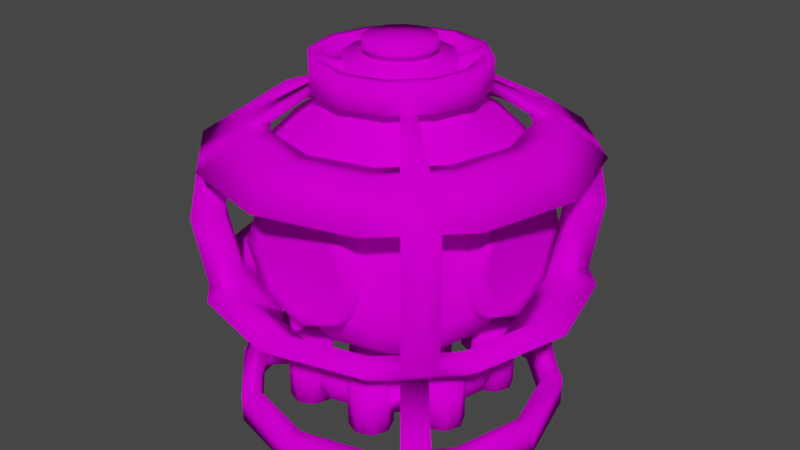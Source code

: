 # Source: Diving_Bell.blend  (saved by Blender 3.2.14; exported with 4.5.12 LTS)
import bpy
from mathutils import Matrix  # noqa: F401  (used for matrix-valued properties, if any)

bpy.ops.wm.read_factory_settings(use_empty=True)
scene = bpy.context.scene
scene.name = 'Scene'

# ---- collections
col_collection = bpy.data.collections.new('Collection'); scene.collection.children.link(col_collection)

# ---- images (referenced by path relative to the original .blend; pixels are not part of the script)
import os
ASSET_DIR = os.environ.get("B2B_ASSET_DIR", "")  # directory of the original .blend (textures are referenced by path, not embedded)
HERE = os.path.dirname(os.path.abspath(__file__))  # packed textures are extracted next to this script under _unpacked/

def load_image(name, relpath, width, height, colorspace="sRGB"):
    """Load a texture the original file referenced (path relative to the .blend, or extracted next to this script)."""
    p = next((c for c in (os.path.join(HERE, relpath), os.path.join(ASSET_DIR, relpath)) if relpath and os.path.exists(c)), "")
    if p:
        img = bpy.data.images.load(p, check_existing=True)
        img.name = name
    else:  # same state as the original file: an image datablock whose file is absent (Cycles renders it pink)
        img = bpy.data.images.new(name, width, height)
        img.source = "FILE"
        img.filepath = "//" + (relpath or name)
    img.colorspace_settings.name = colorspace
    return img
img_diving_bell_texture_png = load_image('Diving Bell Texture.png', 'Diving Bell Texture.png', 1024, 1024, 'sRGB')

# ---- materials (node trees are filled in below, after node groups)
mat_diving_bell = bpy.data.materials.new('Diving Bell')
mat_diving_bell.use_transparent_shadow = False

# ---- material node trees
mat_diving_bell.use_nodes = True; mat_diving_bell.node_tree.nodes.clear()
_N = mat_diving_bell.node_tree.nodes; _L = mat_diving_bell.node_tree.links
n0 = _N.new('ShaderNodeBsdfPrincipled'); n0.name = 'Principled BSDF'; n0.location = (10, 300)
n0.distribution = 'GGX'
n0.subsurface_method = 'RANDOM_WALK_SKIN'
n0.inputs[2].default_value = 1.0
n0.inputs[3].default_value = 1.45
n0.inputs[13].default_value = 0.0
n0.inputs[27].default_value = (0.0, 0.0, 0.0, 1.0)
n0.inputs[28].default_value = 1.0
n1 = _N.new('ShaderNodeOutputMaterial'); n1.name = 'Material Output'; n1.location = (300, 300)
n2 = _N.new('ShaderNodeTexImage'); n2.name = 'Image Texture'; n2.location = (-432, 246)
n2.image = img_diving_bell_texture_png
_L.new(n0.outputs[0], n1.inputs[0])
_L.new(n2.outputs[0], n0.inputs[0])
n1.is_active_output = True

# ---- world
world_world = bpy.data.worlds.new('World'); scene.world = world_world
world_world.use_nodes = True; world_world.node_tree.nodes.clear()
_N = world_world.node_tree.nodes; _L = world_world.node_tree.links
n0 = _N.new('ShaderNodeOutputWorld'); n0.name = 'World Output'; n0.location = (300, 300)
n1 = _N.new('ShaderNodeBackground'); n1.name = 'Background'; n1.location = (10, 300)
n1.inputs[0].default_value = (0.05088, 0.05088, 0.05088, 1.0)
_L.new(n1.outputs[0], n0.inputs[0])
n0.is_active_output = True
world_world.color = (0.05088, 0.05088, 0.05088)
world_world.use_sun_shadow = False
world_world.sun_shadow_jitter_overblur = 0.0

# ---- meshes
me_sphere = bpy.data.meshes.new('Sphere')
me_sphere.from_pydata([(0.5777, 0.0, 3.611), (1.067, 0.0, 3.275), (1.395, 0.0, 2.952), (1.51, 0.0, 2.207), (1.395, 0.0, 1.63), (1.067, 0.0, 1.14), (0.5777, 0.0, 0.8038), (0.5003, -0.2888, 3.611), (0.9244, -0.5337, 3.275), (1.208, -0.6973, 2.952), (1.307, -0.7548, 2.207), (1.208, -0.6973, 1.63), (0.9244, -0.5337, 1.14), (0.5003, -0.2888, 0.8038), (0.2888, -0.5003, 3.611), (0.5337, -0.9244, 3.275), (0.6973, -1.208, 2.952), (0.7548, -1.307, 2.207), (0.6973, -1.208, 1.63), (0.5337, -0.9244, 1.14), (0.2888, -0.5003, 0.8038), (0.0, -0.5777, 3.611), (0.0, -1.067, 3.275), (0.0, -1.395, 2.952), (0.0, -1.51, 2.207), (0.0, -1.395, 1.63), (0.0, -1.067, 1.14), (0.0, -0.5777, 0.8038), (0.5777, 0.0, 3.913), (0.5003, -0.2888, 3.913), (0.2888, -0.5003, 3.913), (0.0, 0.0, 3.913), (0.0, -0.5777, 3.913), (0.389, 0.0, 4.083), (0.3369, -0.1945, 4.083), (0.1945, -0.3369, 4.083), (0.0, 0.0, 4.083), (0.0, -0.389, 4.083), (0.389, 0.0, 3.986), (0.3369, -0.1945, 3.986), (0.1945, -0.3369, 3.986), (0.0, 0.0, 3.986), (0.0, -0.389, 3.986), (0.04816, 0.0, 4.021), (0.0417, -0.02408, 4.021), (0.02408, -0.0417, 4.021), (0.0, -0.04816, 4.021), (0.04816, 0.0, 3.72), (0.0417, -0.02408, 3.72), (0.02408, -0.0417, 3.72), (0.0, -0.04816, 3.72), (0.7855, 0.0, 3.611), (0.6803, -0.3928, 3.611), (0.3928, -0.6803, 3.611), (0.0, -0.7855, 3.611), (0.7855, 0.0, 3.913), (0.6803, -0.3928, 3.913), (0.3928, -0.6803, 3.913), (0.0, -0.7855, 3.913), (1.323, 0.0, 3.275), (1.729, 0.0, 2.952), (1.146, -0.6615, 3.275), (1.497, -0.8643, 2.952), (0.6615, -1.146, 3.275), (0.8643, -1.497, 2.952), (0.0, -1.323, 3.275), (0.0, -1.729, 2.952), (1.715, 0.0, 1.519), (1.313, 0.0, 1.14), (1.485, -0.8575, 1.519), (1.137, -0.6563, 1.14), (0.8575, -1.485, 1.519), (0.6563, -1.137, 1.14), (0.0, -1.715, 1.519), (0.0, -1.313, 1.14), (0.5777, 0.0, 0.3707), (0.5003, -0.2888, 0.3707), (0.2888, -0.5003, 0.3707), (0.0, -0.5777, 0.3707), (0.0, 0.0, 0.3707), (0.8842, 0.0, 0.7432), (0.7657, -0.4421, 0.7432), (0.4421, -0.7657, 0.7432), (0.0, -0.8842, 0.7432), (0.8842, 0.0, 0.4313), (0.7657, -0.4421, 0.4313), (0.4421, -0.7657, 0.4313), (0.0, -0.8842, 0.4313), (1.587, 0.0, 0.2943), (1.374, -0.7934, 0.2943), (0.7934, -1.374, 0.2943), (0.0, -1.587, 0.2943), (1.587, 0.0, -0.01764), (1.374, -0.7934, -0.01764), (0.7934, -1.374, -0.01764), (0.0, -1.587, -0.01764), (1.804, 0.0, 0.2943), (1.562, -0.9021, 0.2943), (0.9021, -1.562, 0.2943), (0.0, -1.804, 0.2943), (1.562, -0.9021, -0.01764), (1.804, 0.0, -0.01764), (0.9021, -1.562, -0.01764), (0.0, -1.804, -0.01764), (1.116, 0.0, 0.7432), (0.9669, -0.5582, 0.7432), (0.5582, -0.9669, 0.7432), (0.0, -1.116, 0.7432), (0.9669, -0.5582, 0.4313), (1.116, 0.0, 0.4313), (0.5582, -0.9669, 0.4313), (0.0, -1.116, 0.4313), (2.079, 0.0, 1.519), (1.591, 0.0, 1.14), (1.8, -1.039, 1.519), (1.378, -0.7956, 1.14), (1.039, -1.8, 1.519), (0.7956, -1.378, 1.14), (0.0, -2.079, 1.519), (0.0, -1.591, 1.14), (1.587, 0.0, 3.275), (2.074, 0.0, 2.952), (1.374, -0.7935, 3.275), (1.796, -1.037, 2.952), (0.7935, -1.374, 3.275), (1.037, -1.796, 2.952), (0.0, -1.587, 3.275), (0.0, -2.074, 2.952), (0.0, 2.074, 2.952), (0.9251, 0.0, 3.611), (0.8012, -0.4625, 3.611), (0.4625, -0.8012, 3.611), (0.0, -0.9251, 3.611), (0.0, -0.9251, 3.913), (0.4625, -0.8012, 3.913), (0.8012, -0.4625, 3.913), (0.9251, 0.0, 3.913), (0.4886, -0.5844, 3.611), (0.5844, -0.4886, 3.611), (0.4886, -0.5844, 3.913), (0.5844, -0.4886, 3.913), (0.5754, -0.6883, 3.611), (0.6883, -0.5754, 3.611), (0.5754, -0.6883, 3.913), (0.6883, -0.5754, 3.913), (1.075, -1.286, 2.952), (1.286, -1.075, 2.952), (0.9843, -0.8229, 3.275), (0.8229, -0.9843, 3.275), (1.29, -1.543, 2.952), (1.543, -1.29, 2.952), (1.181, -0.9871, 3.275), (0.9871, -1.181, 3.275), (0.9766, -0.8164, 1.14), (0.8164, -0.9766, 1.14), (1.067, -1.276, 1.519), (1.276, -1.067, 1.519), (1.184, -0.9897, 1.14), (0.9897, -1.184, 1.14), (1.293, -1.547, 1.519), (1.547, -1.293, 1.519), (0.55, -0.6579, 0.7432), (0.6579, -0.55, 0.7432), (0.55, -0.6579, 0.4313), (0.6579, -0.55, 0.4313), (0.6944, -0.8307, 0.7432), (0.8307, -0.6944, 0.7432), (0.6944, -0.8307, 0.4313), (0.8307, -0.6944, 0.4313), (0.9871, -1.181, 0.2943), (1.181, -0.9871, 0.2943), (1.181, -0.9871, -0.01764), (0.9871, -1.181, -0.01764), (1.122, -1.342, 0.2943), (1.342, -1.122, 0.2943), (1.342, -1.122, -0.01764), (1.122, -1.342, -0.01764), (0.3227, -0.4151, 3.694), (0.4186, -0.3193, 3.694), (0.3227, -0.4151, 3.829), (0.4186, -0.3193, 3.829), (1.01, -1.153, 0.7432), (1.146, -1.017, 0.7432), (1.01, -1.153, 0.4313), (1.146, -1.017, 0.4313), (0.4176, -0.7329, 0.2571), (0.4176, -0.7329, 0.9174), (0.5862, -0.8027, 0.2571), (0.5862, -0.8027, 0.9174), (0.656, -0.9713, 0.2571), (0.656, -0.9713, 0.9174), (0.5862, -1.14, 0.2571), (0.5862, -1.14, 0.9174), (0.4176, -1.21, 0.2571), (0.4176, -1.21, 0.9174), (0.2489, -1.14, 0.2571), (0.2489, -1.14, 0.9174), (0.1791, -0.9713, 0.2571), (0.1791, -0.9713, 0.9174), (0.2489, -0.8027, 0.2571), (0.2489, -0.8027, 0.9174), (0.941, -0.2059, 0.2571), (0.941, -0.2059, 0.9174), (1.11, -0.2757, 0.2571), (1.11, -0.2757, 0.9174), (1.179, -0.4443, 0.2571), (1.179, -0.4443, 0.9174), (1.11, -0.613, 0.2571), (1.11, -0.613, 0.9174), (0.941, -0.6828, 0.2571), (0.941, -0.6828, 0.9174), (0.7724, -0.613, 0.2571), (0.7724, -0.613, 0.9174), (0.7025, -0.4443, 0.2571), (0.7025, -0.4443, 0.9174), (0.7724, -0.2757, 0.2571), (0.7724, -0.2757, 0.9174), (1.159, -1.381, 2.291), (1.379, -1.645, 2.291), (1.632, -1.392, 2.291), (1.369, -1.171, 2.291), (-0.5777, 0.0, 3.611), (-1.067, 0.0, 3.275), (-1.395, 0.0, 2.952), (-1.51, 0.0, 2.207), (-1.395, 0.0, 1.63), (-1.067, 0.0, 1.14), (-0.5777, 0.0, 0.8038), (-0.5003, -0.2888, 3.611), (-0.9244, -0.5337, 3.275), (-1.208, -0.6973, 2.952), (-1.307, -0.7548, 2.207), (-1.208, -0.6973, 1.63), (-0.9244, -0.5337, 1.14), (-0.5003, -0.2888, 0.8038), (-0.2888, -0.5003, 3.611), (-0.5337, -0.9244, 3.275), (-0.6973, -1.208, 2.952), (-0.7548, -1.307, 2.207), (-0.6973, -1.208, 1.63), (-0.5337, -0.9244, 1.14), (-0.2888, -0.5003, 0.8038), (-0.5777, 0.0, 3.913), (-0.5003, -0.2888, 3.913), (-0.2888, -0.5003, 3.913), (-0.389, 0.0, 4.083), (-0.3369, -0.1945, 4.083), (-0.1945, -0.3369, 4.083), (-0.389, 0.0, 3.986), (-0.3369, -0.1945, 3.986), (-0.1945, -0.3369, 3.986), (-0.04816, 0.0, 4.021), (-0.0417, -0.02408, 4.021), (-0.02408, -0.0417, 4.021), (-0.04816, 0.0, 3.72), (-0.0417, -0.02408, 3.72), (-0.02408, -0.0417, 3.72), (-0.7855, 0.0, 3.611), (-0.6803, -0.3928, 3.611), (-0.3928, -0.6803, 3.611), (-0.7855, 0.0, 3.913), (-0.6803, -0.3928, 3.913), (-0.3928, -0.6803, 3.913), (-1.323, 0.0, 3.275), (-1.729, 0.0, 2.952), (-1.146, -0.6615, 3.275), (-1.497, -0.8643, 2.952), (-0.6615, -1.146, 3.275), (-0.8643, -1.497, 2.952), (-1.715, 0.0, 1.519), (-1.313, 0.0, 1.14), (-1.485, -0.8575, 1.519), (-1.137, -0.6563, 1.14), (-0.8575, -1.485, 1.519), (-0.6563, -1.137, 1.14), (-0.5777, 0.0, 0.3707), (-0.5003, -0.2888, 0.3707), (-0.2888, -0.5003, 0.3707), (-0.8842, 0.0, 0.7432), (-0.7657, -0.4421, 0.7432), (-0.4421, -0.7657, 0.7432), (-0.8842, 0.0, 0.4313), (-0.7657, -0.4421, 0.4313), (-0.4421, -0.7657, 0.4313), (-1.587, 0.0, 0.2943), (-1.374, -0.7934, 0.2943), (-0.7934, -1.374, 0.2943), (-1.587, 0.0, -0.01764), (-1.374, -0.7934, -0.01764), (-0.7934, -1.374, -0.01764), (-1.804, 0.0, 0.2943), (-1.562, -0.9021, 0.2943), (-0.9021, -1.562, 0.2943), (-1.562, -0.9021, -0.01764), (-1.804, 0.0, -0.01764), (-0.9021, -1.562, -0.01764), (-1.116, 0.0, 0.7432), (-0.9669, -0.5582, 0.7432), (-0.5582, -0.9669, 0.7432), (-0.9669, -0.5582, 0.4313), (-1.116, 0.0, 0.4313), (-0.5582, -0.9669, 0.4313), (-2.079, 0.0, 1.519), (-1.591, 0.0, 1.14), (-1.8, -1.039, 1.519), (-1.378, -0.7956, 1.14), (-1.039, -1.8, 1.519), (-0.7956, -1.378, 1.14), (-1.587, 0.0, 3.275), (-2.074, 0.0, 2.952), (-1.374, -0.7935, 3.275), (-1.796, -1.037, 2.952), (-0.7935, -1.374, 3.275), (-1.037, -1.796, 2.952), (-0.9251, 0.0, 3.611), (-0.8012, -0.4625, 3.611), (-0.4625, -0.8012, 3.611), (-0.4625, -0.8012, 3.913), (-0.8012, -0.4625, 3.913), (-0.9251, 0.0, 3.913), (-0.4886, -0.5844, 3.611), (-0.5844, -0.4886, 3.611), (-0.4886, -0.5844, 3.913), (-0.5844, -0.4886, 3.913), (-0.5754, -0.6883, 3.611), (-0.6883, -0.5754, 3.611), (-0.5754, -0.6883, 3.913), (-0.6883, -0.5754, 3.913), (-1.075, -1.286, 2.952), (-1.286, -1.075, 2.952), (-0.9843, -0.8229, 3.275), (-0.8229, -0.9843, 3.275), (-1.29, -1.543, 2.952), (-1.543, -1.29, 2.952), (-1.181, -0.9871, 3.275), (-0.9871, -1.181, 3.275), (-0.9766, -0.8164, 1.14), (-0.8164, -0.9766, 1.14), (-1.067, -1.276, 1.519), (-1.276, -1.067, 1.519), (-1.184, -0.9897, 1.14), (-0.9897, -1.184, 1.14), (-1.293, -1.547, 1.519), (-1.547, -1.293, 1.519), (-0.55, -0.6579, 0.7432), (-0.6579, -0.55, 0.7432), (-0.55, -0.6579, 0.4313), (-0.6579, -0.55, 0.4313), (-0.6944, -0.8307, 0.7432), (-0.8307, -0.6944, 0.7432), (-0.6944, -0.8307, 0.4313), (-0.8307, -0.6944, 0.4313), (-0.9871, -1.181, 0.2943), (-1.181, -0.9871, 0.2943), (-1.181, -0.9871, -0.01764), (-0.9871, -1.181, -0.01764), (-1.122, -1.342, 0.2943), (-1.342, -1.122, 0.2943), (-1.342, -1.122, -0.01764), (-1.122, -1.342, -0.01764), (-0.3227, -0.4151, 3.694), (-0.4186, -0.3193, 3.694), (-0.3227, -0.4151, 3.829), (-0.4186, -0.3193, 3.829), (-1.01, -1.153, 0.7432), (-1.146, -1.017, 0.7432), (-1.01, -1.153, 0.4313), (-1.146, -1.017, 0.4313), (-0.4176, -0.7329, 0.2571), (-0.4176, -0.7329, 0.9174), (-0.5862, -0.8027, 0.2571), (-0.5862, -0.8027, 0.9174), (-0.656, -0.9713, 0.2571), (-0.656, -0.9713, 0.9174), (-0.5862, -1.14, 0.2571), (-0.5862, -1.14, 0.9174), (-0.4176, -1.21, 0.2571), (-0.4176, -1.21, 0.9174), (-0.2489, -1.14, 0.2571), (-0.2489, -1.14, 0.9174), (-0.1791, -0.9713, 0.2571), (-0.1791, -0.9713, 0.9174), (-0.2489, -0.8027, 0.2571), (-0.2489, -0.8027, 0.9174), (-0.941, -0.2059, 0.2571), (-0.941, -0.2059, 0.9174), (-1.11, -0.2757, 0.2571), (-1.11, -0.2757, 0.9174), (-1.179, -0.4443, 0.2571), (-1.179, -0.4443, 0.9174), (-1.11, -0.613, 0.2571), (-1.11, -0.613, 0.9174), (-0.941, -0.6828, 0.2571), (-0.941, -0.6828, 0.9174), (-0.7724, -0.613, 0.2571), (-0.7724, -0.613, 0.9174), (-0.7025, -0.4443, 0.2571), (-0.7025, -0.4443, 0.9174), (-0.7724, -0.2757, 0.2571), (-0.7724, -0.2757, 0.9174), (-1.159, -1.381, 2.291), (-1.379, -1.645, 2.291), (-1.632, -1.392, 2.291), (-1.369, -1.171, 2.291), (0.5003, 0.2888, 3.611), (0.9244, 0.5337, 3.275), (1.208, 0.6973, 2.952), (1.307, 0.7548, 2.207), (1.208, 0.6973, 1.63), (0.9244, 0.5337, 1.14), (0.5003, 0.2888, 0.8038), (0.2888, 0.5003, 3.611), (0.5337, 0.9244, 3.275), (0.6973, 1.208, 2.952), (0.7548, 1.307, 2.207), (0.6973, 1.208, 1.63), (0.5337, 0.9244, 1.14), (0.2888, 0.5003, 0.8038), (0.0, 0.5777, 3.611), (0.0, 1.067, 3.275), (0.0, 1.395, 2.952), (0.0, 1.51, 2.207), (0.0, 1.395, 1.63), (0.0, 1.067, 1.14), (0.0, 0.5777, 0.8038), (0.5003, 0.2888, 3.913), (0.2888, 0.5003, 3.913), (0.0, 0.5777, 3.913), (0.3369, 0.1945, 4.083), (0.1945, 0.3369, 4.083), (0.0, 0.389, 4.083), (0.3369, 0.1945, 3.986), (0.1945, 0.3369, 3.986), (0.0, 0.389, 3.986), (0.0417, 0.02408, 4.021), (0.02408, 0.0417, 4.021), (0.0, 0.04816, 4.021), (0.0417, 0.02408, 3.72), (0.02408, 0.0417, 3.72), (0.0, 0.04816, 3.72), (0.6803, 0.3928, 3.611), (0.3928, 0.6803, 3.611), (0.0, 0.7855, 3.611), (0.6803, 0.3928, 3.913), (0.3928, 0.6803, 3.913), (0.0, 0.7855, 3.913), (1.146, 0.6615, 3.275), (1.497, 0.8643, 2.952), (0.6615, 1.146, 3.275), (0.8643, 1.497, 2.952), (0.0, 1.323, 3.275), (0.0, 1.729, 2.952), (1.485, 0.8575, 1.519), (1.137, 0.6563, 1.14), (0.8575, 1.485, 1.519), (0.6563, 1.137, 1.14), (0.0, 1.715, 1.519), (0.0, 1.313, 1.14), (0.5003, 0.2888, 0.3707), (0.2888, 0.5003, 0.3707), (0.0, 0.5777, 0.3707), (0.7657, 0.4421, 0.7432), (0.4421, 0.7657, 0.7432), (0.0, 0.8842, 0.7432), (0.7657, 0.4421, 0.4313), (0.4421, 0.7657, 0.4313), (0.0, 0.8842, 0.4313), (1.374, 0.7934, 0.2943), (0.7934, 1.374, 0.2943), (0.0, 1.587, 0.2943), (1.374, 0.7934, -0.01764), (0.7934, 1.374, -0.01764), (0.0, 1.587, -0.01764), (1.562, 0.9021, 0.2943), (0.9021, 1.562, 0.2943), (0.0, 1.804, 0.2943), (1.562, 0.9021, -0.01764), (0.9021, 1.562, -0.01764), (0.0, 1.804, -0.01764), (0.9669, 0.5582, 0.7432), (0.5582, 0.9669, 0.7432), (0.0, 1.116, 0.7432), (0.9669, 0.5582, 0.4313), (0.5582, 0.9669, 0.4313), (0.0, 1.116, 0.4313), (1.8, 1.039, 1.519), (1.378, 0.7956, 1.14), (1.039, 1.8, 1.519), (0.7956, 1.378, 1.14), (0.0, 2.079, 1.519), (0.0, 1.591, 1.14), (1.374, 0.7935, 3.275), (1.796, 1.037, 2.952), (0.7935, 1.374, 3.275), (1.037, 1.796, 2.952), (0.0, 1.587, 3.275), (0.0, 2.074, 2.952), (0.0, -2.074, 2.952), (0.8012, 0.4625, 3.611), (0.4625, 0.8012, 3.611), (0.0, 0.9251, 3.611), (0.0, 0.9251, 3.913), (0.4625, 0.8012, 3.913), (0.8012, 0.4625, 3.913), (0.4886, 0.5844, 3.611), (0.5844, 0.4886, 3.611), (0.4886, 0.5844, 3.913), (0.5844, 0.4886, 3.913), (0.5754, 0.6883, 3.611), (0.6883, 0.5754, 3.611), (0.5754, 0.6883, 3.913), (0.6883, 0.5754, 3.913), (1.075, 1.286, 2.952), (1.286, 1.075, 2.952), (0.9843, 0.8229, 3.275), (0.8229, 0.9843, 3.275), (1.29, 1.543, 2.952), (1.543, 1.29, 2.952), (1.181, 0.9871, 3.275), (0.9871, 1.181, 3.275), (0.9766, 0.8164, 1.14), (0.8164, 0.9766, 1.14), (1.067, 1.276, 1.519), (1.276, 1.067, 1.519), (1.184, 0.9897, 1.14), (0.9897, 1.184, 1.14), (1.293, 1.547, 1.519), (1.547, 1.293, 1.519), (0.55, 0.6579, 0.7432), (0.6579, 0.55, 0.7432), (0.55, 0.6579, 0.4313), (0.6579, 0.55, 0.4313), (0.6944, 0.8307, 0.7432), (0.8307, 0.6944, 0.7432), (0.6944, 0.8307, 0.4313), (0.8307, 0.6944, 0.4313), (0.9871, 1.181, 0.2943), (1.181, 0.9871, 0.2943), (1.181, 0.9871, -0.01764), (0.9871, 1.181, -0.01764), (1.122, 1.342, 0.2943), (1.342, 1.122, 0.2943), (1.342, 1.122, -0.01764), (1.122, 1.342, -0.01764), (0.3227, 0.4151, 3.694), (0.4186, 0.3193, 3.694), (0.3227, 0.4151, 3.829), (0.4186, 0.3193, 3.829), (1.01, 1.153, 0.7432), (1.146, 1.017, 0.7432), (1.01, 1.153, 0.4313), (1.146, 1.017, 0.4313), (0.4176, 0.7329, 0.2571), (0.4176, 0.7329, 0.9174), (0.5862, 0.8027, 0.2571), (0.5862, 0.8027, 0.9174), (0.656, 0.9713, 0.2571), (0.656, 0.9713, 0.9174), (0.5862, 1.14, 0.2571), (0.5862, 1.14, 0.9174), (0.4176, 1.21, 0.2571), (0.4176, 1.21, 0.9174), (0.2489, 1.14, 0.2571), (0.2489, 1.14, 0.9174), (0.1791, 0.9713, 0.2571), (0.1791, 0.9713, 0.9174), (0.2489, 0.8027, 0.2571), (0.2489, 0.8027, 0.9174), (0.941, 0.2059, 0.2571), (0.941, 0.2059, 0.9174), (1.11, 0.2757, 0.2571), (1.11, 0.2757, 0.9174), (1.179, 0.4443, 0.2571), (1.179, 0.4443, 0.9174), (1.11, 0.613, 0.2571), (1.11, 0.613, 0.9174), (0.941, 0.6828, 0.2571), (0.941, 0.6828, 0.9174), (0.7724, 0.613, 0.2571), (0.7724, 0.613, 0.9174), (0.7025, 0.4443, 0.2571), (0.7025, 0.4443, 0.9174), (0.7724, 0.2757, 0.2571), (0.7724, 0.2757, 0.9174), (1.159, 1.381, 2.291), (1.379, 1.645, 2.291), (1.632, 1.392, 2.291), (1.369, 1.171, 2.291), (-0.5003, 0.2888, 3.611), (-0.9244, 0.5337, 3.275), (-1.208, 0.6973, 2.952), (-1.307, 0.7548, 2.207), (-1.208, 0.6973, 1.63), (-0.9244, 0.5337, 1.14), (-0.5003, 0.2888, 0.8038), (-0.2888, 0.5003, 3.611), (-0.5337, 0.9244, 3.275), (-0.6973, 1.208, 2.952), (-0.7548, 1.307, 2.207), (-0.6973, 1.208, 1.63), (-0.5337, 0.9244, 1.14), (-0.2888, 0.5003, 0.8038), (-0.5003, 0.2888, 3.913), (-0.2888, 0.5003, 3.913), (-0.3369, 0.1945, 4.083), (-0.1945, 0.3369, 4.083), (-0.3369, 0.1945, 3.986), (-0.1945, 0.3369, 3.986), (-0.0417, 0.02408, 4.021), (-0.02408, 0.0417, 4.021), (-0.0417, 0.02408, 3.72), (-0.02408, 0.0417, 3.72), (-0.6803, 0.3928, 3.611), (-0.3928, 0.6803, 3.611), (-0.6803, 0.3928, 3.913), (-0.3928, 0.6803, 3.913), (-1.146, 0.6615, 3.275), (-1.497, 0.8643, 2.952), (-0.6615, 1.146, 3.275), (-0.8643, 1.497, 2.952), (-1.485, 0.8575, 1.519), (-1.137, 0.6563, 1.14), (-0.8575, 1.485, 1.519), (-0.6563, 1.137, 1.14), (-0.5003, 0.2888, 0.3707), (-0.2888, 0.5003, 0.3707), (-0.7657, 0.4421, 0.7432), (-0.4421, 0.7657, 0.7432), (-0.7657, 0.4421, 0.4313), (-0.4421, 0.7657, 0.4313), (-1.374, 0.7934, 0.2943), (-0.7934, 1.374, 0.2943), (-1.374, 0.7934, -0.01764), (-0.7934, 1.374, -0.01764), (-1.562, 0.9021, 0.2943), (-0.9021, 1.562, 0.2943), (-1.562, 0.9021, -0.01764), (-0.9021, 1.562, -0.01764), (-0.9669, 0.5582, 0.7432), (-0.5582, 0.9669, 0.7432), (-0.9669, 0.5582, 0.4313), (-0.5582, 0.9669, 0.4313), (-1.8, 1.039, 1.519), (-1.378, 0.7956, 1.14), (-1.039, 1.8, 1.519), (-0.7956, 1.378, 1.14), (-1.374, 0.7935, 3.275), (-1.796, 1.037, 2.952), (-0.7935, 1.374, 3.275), (-1.037, 1.796, 2.952), (-0.8012, 0.4625, 3.611), (-0.4625, 0.8012, 3.611), (-0.4625, 0.8012, 3.913), (-0.8012, 0.4625, 3.913), (-0.4886, 0.5844, 3.611), (-0.5844, 0.4886, 3.611), (-0.4886, 0.5844, 3.913), (-0.5844, 0.4886, 3.913), (-0.5754, 0.6883, 3.611), (-0.6883, 0.5754, 3.611), (-0.5754, 0.6883, 3.913), (-0.6883, 0.5754, 3.913), (-1.075, 1.286, 2.952), (-1.286, 1.075, 2.952), (-0.9843, 0.8229, 3.275), (-0.8229, 0.9843, 3.275), (-1.29, 1.543, 2.952), (-1.543, 1.29, 2.952), (-1.181, 0.9871, 3.275), (-0.9871, 1.181, 3.275), (-0.9766, 0.8164, 1.14), (-0.8164, 0.9766, 1.14), (-1.067, 1.276, 1.519), (-1.276, 1.067, 1.519), (-1.184, 0.9897, 1.14), (-0.9897, 1.184, 1.14), (-1.293, 1.547, 1.519), (-1.547, 1.293, 1.519), (-0.55, 0.6579, 0.7432), (-0.6579, 0.55, 0.7432), (-0.55, 0.6579, 0.4313), (-0.6579, 0.55, 0.4313), (-0.6944, 0.8307, 0.7432), (-0.8307, 0.6944, 0.7432), (-0.6944, 0.8307, 0.4313), (-0.8307, 0.6944, 0.4313), (-0.9871, 1.181, 0.2943), (-1.181, 0.9871, 0.2943), (-1.181, 0.9871, -0.01764), (-0.9871, 1.181, -0.01764), (-1.122, 1.342, 0.2943), (-1.342, 1.122, 0.2943), (-1.342, 1.122, -0.01764), (-1.122, 1.342, -0.01764), (-0.3227, 0.4151, 3.694), (-0.4186, 0.3193, 3.694), (-0.3227, 0.4151, 3.829), (-0.4186, 0.3193, 3.829), (-1.01, 1.153, 0.7432), (-1.146, 1.017, 0.7432), (-1.01, 1.153, 0.4313), (-1.146, 1.017, 0.4313), (-0.4176, 0.7329, 0.2571), (-0.4176, 0.7329, 0.9174), (-0.5862, 0.8027, 0.2571), (-0.5862, 0.8027, 0.9174), (-0.656, 0.9713, 0.2571), (-0.656, 0.9713, 0.9174), (-0.5862, 1.14, 0.2571), (-0.5862, 1.14, 0.9174), (-0.4176, 1.21, 0.2571), (-0.4176, 1.21, 0.9174), (-0.2489, 1.14, 0.2571), (-0.2489, 1.14, 0.9174), (-0.1791, 0.9713, 0.2571), (-0.1791, 0.9713, 0.9174), (-0.2489, 0.8027, 0.2571), (-0.2489, 0.8027, 0.9174), (-0.941, 0.2059, 0.2571), (-0.941, 0.2059, 0.9174), (-1.11, 0.2757, 0.2571), (-1.11, 0.2757, 0.9174), (-1.179, 0.4443, 0.2571), (-1.179, 0.4443, 0.9174), (-1.11, 0.613, 0.2571), (-1.11, 0.613, 0.9174), (-0.941, 0.6828, 0.2571), (-0.941, 0.6828, 0.9174), (-0.7724, 0.613, 0.2571), (-0.7724, 0.613, 0.9174), (-0.7025, 0.4443, 0.2571), (-0.7025, 0.4443, 0.9174), (-0.7724, 0.2757, 0.2571), (-0.7724, 0.2757, 0.9174), (-1.159, 1.381, 2.291), (-1.379, 1.645, 2.291), (-1.632, 1.392, 2.291), (-1.369, 1.171, 2.291), (1.013, 0.6962, 2.219), (1.514, 0.5424, 2.219), (1.013, 0.4923, 1.727), (1.514, 0.3836, 1.836), (1.013, -3.496e-08, 1.523), (1.514, -3.248e-08, 1.677), (1.013, -0.4923, 1.727), (1.514, -0.3836, 1.836), (1.013, -0.6962, 2.219), (1.514, -0.5424, 2.219), (1.013, -0.4923, 2.712), (1.514, -0.3836, 2.603), (1.013, 3.776e-09, 2.916), (1.514, 6.257e-09, 2.762), (1.013, 0.4923, 2.712), (1.514, 0.3836, 2.603), (1.514, 0.4923, 1.727), (1.514, 0.6962, 2.219), (1.514, -3.496e-08, 1.523), (1.514, -0.4923, 1.727), (1.514, -0.6962, 2.219), (1.514, -0.4923, 2.712), (1.514, 3.776e-09, 2.916), (1.514, 0.4923, 2.712), (-1.013, 0.6962, 2.219), (-1.514, 0.5424, 2.219), (-1.013, 0.4923, 1.727), (-1.514, 0.3836, 1.836), (-1.013, -3.496e-08, 1.523), (-1.514, -3.248e-08, 1.677), (-1.013, -0.4923, 1.727), (-1.514, -0.3836, 1.836), (-1.013, -0.6962, 2.219), (-1.514, -0.5424, 2.219), (-1.013, -0.4923, 2.712), (-1.514, -0.3836, 2.603), (-1.013, 3.776e-09, 2.916), (-1.514, 6.257e-09, 2.762), (-1.013, 0.4923, 2.712), (-1.514, 0.3836, 2.603), (-1.514, 0.4923, 1.727), (-1.514, 0.6962, 2.219), (-1.514, -3.496e-08, 1.523), (-1.514, -0.4923, 1.727), (-1.514, -0.6962, 2.219), (-1.514, -0.4923, 2.712), (-1.514, 3.776e-09, 2.916), (-1.514, 0.4923, 2.712), (-0.6962, 1.013, 2.219), (-0.5424, 1.514, 2.219), (-0.4923, 1.013, 1.727), (-0.3836, 1.514, 1.836), (0.0, 1.013, 1.523), (0.0, 1.514, 1.677), (0.4923, 1.013, 1.727), (0.3836, 1.514, 1.836), (0.6962, 1.013, 2.219), (0.5424, 1.514, 2.219), (0.4923, 1.013, 2.712), (0.3836, 1.514, 2.603), (0.0, 1.013, 2.916), (-1.192e-07, 1.514, 2.762), (-0.4923, 1.013, 2.712), (-0.3836, 1.514, 2.603), (-0.4923, 1.514, 1.727), (-0.6962, 1.514, 2.219), (0.0, 1.514, 1.523), (0.4923, 1.514, 1.727), (0.6962, 1.514, 2.219), (0.4923, 1.514, 2.712), (-1.192e-07, 1.514, 2.916), (-0.4923, 1.514, 2.712), (-0.6962, -1.013, 2.219), (-0.5424, -1.514, 2.219), (-0.4923, -1.013, 1.727), (-0.3836, -1.514, 1.836), (1.192e-07, -1.013, 1.523), (1.192e-07, -1.514, 1.677), (0.4923, -1.013, 1.727), (0.3836, -1.514, 1.836), (0.6962, -1.013, 2.219), (0.5424, -1.514, 2.219), (0.4923, -1.013, 2.712), (0.3836, -1.514, 2.603), (0.0, -1.013, 2.916), (1.192e-07, -1.514, 2.762), (-0.4923, -1.013, 2.712), (-0.3836, -1.514, 2.603), (-0.4923, -1.514, 1.727), (-0.6962, -1.514, 2.219), (1.192e-07, -1.514, 1.523), (0.4923, -1.514, 1.727), (0.6962, -1.514, 2.219), (0.4923, -1.514, 2.712), (1.192e-07, -1.514, 2.916), (-0.4923, -1.514, 2.712)], [], [(13, 20, 77, 76), (6, 13, 76, 75), (5, 4, 11, 12), (3, 2, 9, 10), (1, 0, 7, 8), (6, 5, 12, 13), (4, 3, 10, 11), (2, 1, 8, 9), (21, 14, 30, 32), (13, 12, 19, 20), (11, 10, 17, 18), (9, 8, 15, 16), (20, 27, 78, 77), (12, 11, 18, 19), (10, 9, 16, 17), (8, 7, 14, 15), (18, 17, 24, 25), (16, 15, 22, 23), (19, 18, 25, 26), (17, 16, 23, 24), (15, 14, 21, 22), (20, 19, 26, 27), (14, 7, 29, 30), (7, 0, 28, 29), (28, 31, 29), (29, 31, 30), (30, 31, 32), (33, 34, 36), (34, 35, 36), (35, 37, 36), (38, 41, 39), (39, 41, 40), (40, 41, 42), (37, 35, 40, 42), (34, 33, 38, 39), (35, 34, 39, 40), (46, 45, 49, 50), (44, 43, 47, 48), (45, 44, 48, 49), (54, 58, 57, 53), (138, 140, 56, 52), (52, 56, 55, 51), (60, 62, 61, 59), (145, 64, 63, 148), (64, 66, 65, 63), (68, 70, 69, 67), (154, 72, 71, 155), (72, 74, 73, 71), (79, 75, 76), (79, 76, 77), (79, 77, 78), (161, 163, 86, 82), (80, 84, 85, 81), (82, 86, 87, 83), (169, 172, 94, 90), (88, 92, 93, 89), (90, 94, 95, 91), (173, 98, 102, 176), (96, 97, 100, 101), (98, 99, 103, 102), (95, 94, 102, 103), (88, 89, 97, 96), (169, 90, 98, 173), (93, 92, 101, 100), (90, 91, 99, 98), (171, 93, 100, 175), (165, 106, 110, 167), (104, 105, 108, 109), (106, 107, 111, 110), (164, 85, 108, 168), (87, 86, 110, 111), (80, 81, 105, 104), (161, 82, 106, 165), (85, 84, 109, 108), (82, 83, 107, 106), (113, 112, 114, 115), (158, 159, 116, 117), (117, 116, 118, 119), (71, 73, 118, 116), (74, 72, 117, 119), (70, 68, 113, 115), (67, 69, 114, 112), (153, 70, 115, 157), (155, 71, 116, 159), (121, 120, 122, 123), (149, 152, 124, 125), (125, 124, 126, 127), (148, 63, 124, 152), (66, 64, 125, 127), (63, 65, 126, 124), (62, 60, 121, 123), (146, 62, 123, 150), (132, 131, 134, 133), (142, 130, 135, 144), (130, 129, 136, 135), (139, 57, 134, 143), (54, 53, 131, 132), (57, 58, 133, 134), (138, 52, 130, 142), (55, 56, 135, 136), (52, 51, 129, 130), (59, 61, 122, 120), (53, 137, 141, 131), (152, 151, 142, 141), (56, 140, 144, 135), (140, 139, 143, 144), (131, 141, 143, 134), (141, 142, 144, 143), (53, 57, 139, 137), (140, 138, 178, 180), (64, 145, 149, 125), (218, 219, 150, 149), (61, 147, 151, 122), (148, 152, 141, 137), (123, 122, 151, 150), (150, 151, 152, 149), (62, 146, 147, 61), (146, 145, 148, 147), (69, 156, 160, 114), (217, 218, 149, 145), (72, 154, 158, 117), (173, 174, 157, 158), (115, 114, 160, 157), (157, 160, 159, 158), (70, 153, 156, 69), (153, 154, 155, 156), (81, 162, 166, 105), (162, 161, 165, 166), (86, 163, 167, 110), (163, 164, 168, 167), (105, 166, 168, 108), (165, 167, 183, 181), (81, 85, 164, 162), (162, 164, 163, 161), (94, 172, 176, 102), (172, 171, 175, 176), (89, 170, 174, 97), (169, 173, 158, 154), (97, 174, 175, 100), (174, 173, 176, 175), (89, 93, 171, 170), (170, 171, 172, 169), (174, 170, 153, 157), (170, 169, 154, 153), (219, 220, 146, 150), (220, 217, 145, 146), (151, 147, 138, 142), (147, 148, 137, 138), (177, 179, 180, 178), (139, 140, 180, 179), (137, 139, 179, 177), (138, 137, 177, 178), (167, 168, 184, 183), (166, 165, 181, 182), (168, 166, 182, 184), (185, 186, 188, 187), (187, 188, 190, 189), (189, 190, 192, 191), (191, 192, 194, 193), (193, 194, 196, 195), (195, 196, 198, 197), (188, 186, 200, 198, 196, 194, 192, 190), (197, 198, 200, 199), (199, 200, 186, 185), (185, 187, 189, 191, 193, 195, 197, 199), (201, 202, 204, 203), (203, 204, 206, 205), (205, 206, 208, 207), (207, 208, 210, 209), (209, 210, 212, 211), (211, 212, 214, 213), (204, 202, 216, 214, 212, 210, 208, 206), (213, 214, 216, 215), (215, 216, 202, 201), (201, 203, 205, 207, 209, 211, 213, 215), (156, 155, 217, 220), (160, 156, 220, 219), (155, 159, 218, 217), (159, 160, 219, 218), (234, 276, 277, 241), (227, 275, 276, 234), (226, 233, 232, 225), (224, 231, 230, 223), (222, 229, 228, 221), (227, 234, 233, 226), (225, 232, 231, 224), (223, 230, 229, 222), (21, 32, 244, 235), (234, 241, 240, 233), (232, 239, 238, 231), (230, 237, 236, 229), (241, 277, 78, 27), (233, 240, 239, 232), (231, 238, 237, 230), (229, 236, 235, 228), (239, 25, 24, 238), (237, 23, 22, 236), (240, 26, 25, 239), (238, 24, 23, 237), (236, 22, 21, 235), (241, 27, 26, 240), (235, 244, 243, 228), (228, 243, 242, 221), (242, 243, 31), (243, 244, 31), (244, 32, 31), (245, 36, 246), (246, 36, 247), (247, 36, 37), (248, 249, 41), (249, 250, 41), (250, 42, 41), (37, 42, 250, 247), (246, 249, 248, 245), (247, 250, 249, 246), (46, 50, 256, 253), (252, 255, 254, 251), (253, 256, 255, 252), (54, 259, 262, 58), (321, 258, 261, 323), (258, 257, 260, 261), (264, 263, 265, 266), (328, 331, 267, 268), (268, 267, 65, 66), (270, 269, 271, 272), (337, 338, 273, 274), (274, 273, 73, 74), (79, 276, 275), (79, 277, 276), (79, 78, 277), (344, 280, 283, 346), (278, 279, 282, 281), (280, 83, 87, 283), (352, 286, 289, 355), (284, 285, 288, 287), (286, 91, 95, 289), (356, 359, 295, 292), (290, 294, 293, 291), (292, 295, 103, 99), (95, 103, 295, 289), (284, 290, 291, 285), (352, 356, 292, 286), (288, 293, 294, 287), (286, 292, 99, 91), (354, 358, 293, 288), (348, 350, 301, 298), (296, 300, 299, 297), (298, 301, 111, 107), (347, 351, 299, 282), (87, 111, 301, 283), (278, 296, 297, 279), (344, 348, 298, 280), (282, 299, 300, 281), (280, 298, 107, 83), (303, 305, 304, 302), (341, 307, 306, 342), (307, 119, 118, 306), (273, 306, 118, 73), (74, 119, 307, 274), (272, 305, 303, 270), (269, 302, 304, 271), (336, 340, 305, 272), (338, 342, 306, 273), (309, 311, 310, 308), (332, 313, 312, 335), (313, 127, 126, 312), (331, 335, 312, 267), (66, 127, 313, 268), (267, 312, 126, 65), (266, 311, 309, 264), (329, 333, 311, 266), (132, 133, 317, 316), (325, 327, 318, 315), (315, 318, 319, 314), (322, 326, 317, 262), (54, 132, 316, 259), (262, 317, 133, 58), (321, 325, 315, 258), (260, 319, 318, 261), (258, 315, 314, 257), (263, 308, 310, 265), (259, 316, 324, 320), (335, 324, 325, 334), (261, 318, 327, 323), (323, 327, 326, 322), (316, 317, 326, 324), (324, 326, 327, 325), (259, 320, 322, 262), (323, 363, 361, 321), (268, 313, 332, 328), (401, 332, 333, 402), (265, 310, 334, 330), (331, 320, 324, 335), (311, 333, 334, 310), (333, 332, 335, 334), (266, 265, 330, 329), (329, 330, 331, 328), (271, 304, 343, 339), (400, 328, 332, 401), (274, 307, 341, 337), (356, 341, 340, 357), (305, 340, 343, 304), (340, 341, 342, 343), (272, 271, 339, 336), (336, 339, 338, 337), (279, 297, 349, 345), (345, 349, 348, 344), (283, 301, 350, 346), (346, 350, 351, 347), (297, 299, 351, 349), (348, 364, 366, 350), (279, 345, 347, 282), (345, 344, 346, 347), (289, 295, 359, 355), (355, 359, 358, 354), (285, 291, 357, 353), (352, 337, 341, 356), (291, 293, 358, 357), (357, 358, 359, 356), (285, 353, 354, 288), (353, 352, 355, 354), (357, 340, 336, 353), (353, 336, 337, 352), (402, 333, 329, 403), (403, 329, 328, 400), (334, 325, 321, 330), (330, 321, 320, 331), (360, 361, 363, 362), (322, 362, 363, 323), (320, 360, 362, 322), (321, 361, 360, 320), (350, 366, 367, 351), (349, 365, 364, 348), (351, 367, 365, 349), (368, 370, 371, 369), (370, 372, 373, 371), (372, 374, 375, 373), (374, 376, 377, 375), (376, 378, 379, 377), (378, 380, 381, 379), (371, 373, 375, 377, 379, 381, 383, 369), (380, 382, 383, 381), (382, 368, 369, 383), (368, 382, 380, 378, 376, 374, 372, 370), (384, 386, 387, 385), (386, 388, 389, 387), (388, 390, 391, 389), (390, 392, 393, 391), (392, 394, 395, 393), (394, 396, 397, 395), (387, 389, 391, 393, 395, 397, 399, 385), (396, 398, 399, 397), (398, 384, 385, 399), (384, 398, 396, 394, 392, 390, 388, 386), (339, 403, 400, 338), (343, 402, 403, 339), (338, 400, 401, 342), (342, 401, 402, 343), (410, 458, 459, 417), (6, 75, 458, 410), (5, 409, 408, 4), (3, 407, 406, 2), (1, 405, 404, 0), (6, 410, 409, 5), (4, 408, 407, 3), (2, 406, 405, 1), (418, 427, 426, 411), (410, 417, 416, 409), (408, 415, 414, 407), (406, 413, 412, 405), (417, 459, 460, 424), (409, 416, 415, 408), (407, 414, 413, 406), (405, 412, 411, 404), (415, 422, 421, 414), (413, 420, 419, 412), (416, 423, 422, 415), (414, 421, 420, 413), (412, 419, 418, 411), (417, 424, 423, 416), (411, 426, 425, 404), (404, 425, 28, 0), (28, 425, 31), (425, 426, 31), (426, 427, 31), (33, 36, 428), (428, 36, 429), (429, 36, 430), (38, 431, 41), (431, 432, 41), (432, 433, 41), (430, 433, 432, 429), (428, 431, 38, 33), (429, 432, 431, 428), (436, 439, 438, 435), (434, 437, 47, 43), (435, 438, 437, 434), (442, 441, 444, 445), (505, 440, 443, 507), (440, 51, 55, 443), (60, 59, 446, 447), (512, 515, 448, 449), (449, 448, 450, 451), (68, 67, 452, 453), (521, 522, 454, 455), (455, 454, 456, 457), (79, 458, 75), (79, 459, 458), (79, 460, 459), (528, 462, 465, 530), (80, 461, 464, 84), (462, 463, 466, 465), (536, 468, 471, 539), (88, 467, 470, 92), (468, 469, 472, 471), (540, 543, 477, 474), (96, 101, 476, 473), (474, 477, 478, 475), (472, 478, 477, 471), (88, 96, 473, 467), (536, 540, 474, 468), (470, 476, 101, 92), (468, 474, 475, 469), (538, 542, 476, 470), (532, 534, 483, 480), (104, 109, 482, 479), (480, 483, 484, 481), (531, 535, 482, 464), (466, 484, 483, 465), (80, 104, 479, 461), (528, 532, 480, 462), (464, 482, 109, 84), (462, 480, 481, 463), (113, 486, 485, 112), (525, 488, 487, 526), (488, 490, 489, 487), (454, 487, 489, 456), (457, 490, 488, 455), (453, 486, 113, 68), (67, 112, 485, 452), (520, 524, 486, 453), (522, 526, 487, 454), (121, 492, 491, 120), (516, 494, 493, 519), (494, 496, 495, 493), (515, 519, 493, 448), (451, 496, 494, 449), (448, 493, 495, 450), (447, 492, 121, 60), (513, 517, 492, 447), (500, 501, 502, 499), (509, 511, 503, 498), (498, 503, 136, 129), (506, 510, 502, 444), (442, 500, 499, 441), (444, 502, 501, 445), (505, 509, 498, 440), (55, 136, 503, 443), (440, 498, 129, 51), (59, 120, 491, 446), (441, 499, 508, 504), (519, 508, 509, 518), (443, 503, 511, 507), (507, 511, 510, 506), (499, 502, 510, 508), (508, 510, 511, 509), (441, 504, 506, 444), (507, 547, 545, 505), (449, 494, 516, 512), (585, 516, 517, 586), (446, 491, 518, 514), (515, 504, 508, 519), (492, 517, 518, 491), (517, 516, 519, 518), (447, 446, 514, 513), (513, 514, 515, 512), (452, 485, 527, 523), (584, 512, 516, 585), (455, 488, 525, 521), (540, 525, 524, 541), (486, 524, 527, 485), (524, 525, 526, 527), (453, 452, 523, 520), (520, 523, 522, 521), (461, 479, 533, 529), (529, 533, 532, 528), (465, 483, 534, 530), (530, 534, 535, 531), (479, 482, 535, 533), (532, 548, 550, 534), (461, 529, 531, 464), (529, 528, 530, 531), (471, 477, 543, 539), (539, 543, 542, 538), (467, 473, 541, 537), (536, 521, 525, 540), (473, 476, 542, 541), (541, 542, 543, 540), (467, 537, 538, 470), (537, 536, 539, 538), (541, 524, 520, 537), (537, 520, 521, 536), (586, 517, 513, 587), (587, 513, 512, 584), (518, 509, 505, 514), (514, 505, 504, 515), (544, 545, 547, 546), (506, 546, 547, 507), (504, 544, 546, 506), (505, 545, 544, 504), (534, 550, 551, 535), (533, 549, 548, 532), (535, 551, 549, 533), (552, 554, 555, 553), (554, 556, 557, 555), (556, 558, 559, 557), (558, 560, 561, 559), (560, 562, 563, 561), (562, 564, 565, 563), (555, 557, 559, 561, 563, 565, 567, 553), (564, 566, 567, 565), (566, 552, 553, 567), (552, 566, 564, 562, 560, 558, 556, 554), (568, 570, 571, 569), (570, 572, 573, 571), (572, 574, 575, 573), (574, 576, 577, 575), (576, 578, 579, 577), (578, 580, 581, 579), (571, 573, 575, 577, 579, 581, 583, 569), (580, 582, 583, 581), (582, 568, 569, 583), (568, 582, 580, 578, 576, 574, 572, 570), (523, 587, 584, 522), (527, 586, 587, 523), (522, 584, 585, 526), (526, 585, 586, 527), (594, 601, 625, 624), (227, 594, 624, 275), (226, 225, 592, 593), (224, 223, 590, 591), (222, 221, 588, 589), (227, 226, 593, 594), (225, 224, 591, 592), (223, 222, 589, 590), (418, 595, 603, 427), (594, 593, 600, 601), (592, 591, 598, 599), (590, 589, 596, 597), (601, 424, 460, 625), (593, 592, 599, 600), (591, 590, 597, 598), (589, 588, 595, 596), (599, 598, 421, 422), (597, 596, 419, 420), (600, 599, 422, 423), (598, 597, 420, 421), (596, 595, 418, 419), (601, 600, 423, 424), (595, 588, 602, 603), (588, 221, 242, 602), (242, 31, 602), (602, 31, 603), (603, 31, 427), (245, 604, 36), (604, 605, 36), (605, 430, 36), (248, 41, 606), (606, 41, 607), (607, 41, 433), (430, 605, 607, 433), (604, 245, 248, 606), (605, 604, 606, 607), (436, 609, 611, 439), (608, 251, 254, 610), (609, 608, 610, 611), (442, 445, 615, 613), (655, 657, 614, 612), (612, 614, 260, 257), (264, 617, 616, 263), (662, 619, 618, 665), (619, 451, 450, 618), (270, 621, 620, 269), (671, 623, 622, 672), (623, 457, 456, 622), (79, 275, 624), (79, 624, 625), (79, 625, 460), (678, 680, 629, 627), (278, 281, 628, 626), (627, 629, 466, 463), (686, 689, 633, 631), (284, 287, 632, 630), (631, 633, 472, 469), (690, 635, 637, 693), (290, 634, 636, 294), (635, 475, 478, 637), (472, 633, 637, 478), (284, 630, 634, 290), (686, 631, 635, 690), (632, 287, 294, 636), (631, 469, 475, 635), (688, 632, 636, 692), (682, 639, 641, 684), (296, 638, 640, 300), (639, 481, 484, 641), (681, 628, 640, 685), (466, 629, 641, 484), (278, 626, 638, 296), (678, 627, 639, 682), (628, 281, 300, 640), (627, 463, 481, 639), (303, 302, 642, 643), (675, 676, 644, 645), (645, 644, 489, 490), (622, 456, 489, 644), (457, 623, 645, 490), (621, 270, 303, 643), (269, 620, 642, 302), (670, 621, 643, 674), (672, 622, 644, 676), (309, 308, 646, 647), (666, 669, 648, 649), (649, 648, 495, 496), (665, 618, 648, 669), (451, 619, 649, 496), (618, 450, 495, 648), (617, 264, 309, 647), (663, 617, 647, 667), (500, 651, 652, 501), (659, 650, 653, 661), (650, 314, 319, 653), (656, 615, 652, 660), (442, 613, 651, 500), (615, 445, 501, 652), (655, 612, 650, 659), (260, 614, 653, 319), (612, 257, 314, 650), (263, 616, 646, 308), (613, 654, 658, 651), (669, 668, 659, 658), (614, 657, 661, 653), (657, 656, 660, 661), (651, 658, 660, 652), (658, 659, 661, 660), (613, 615, 656, 654), (657, 655, 695, 697), (619, 662, 666, 649), (735, 736, 667, 666), (616, 664, 668, 646), (665, 669, 658, 654), (647, 646, 668, 667), (667, 668, 669, 666), (617, 663, 664, 616), (663, 662, 665, 664), (620, 673, 677, 642), (734, 735, 666, 662), (623, 671, 675, 645), (690, 691, 674, 675), (643, 642, 677, 674), (674, 677, 676, 675), (621, 670, 673, 620), (670, 671, 672, 673), (626, 679, 683, 638), (679, 678, 682, 683), (629, 680, 684, 641), (680, 681, 685, 684), (638, 683, 685, 640), (682, 684, 700, 698), (626, 628, 681, 679), (679, 681, 680, 678), (633, 689, 693, 637), (689, 688, 692, 693), (630, 687, 691, 634), (686, 690, 675, 671), (634, 691, 692, 636), (691, 690, 693, 692), (630, 632, 688, 687), (687, 688, 689, 686), (691, 687, 670, 674), (687, 686, 671, 670), (736, 737, 663, 667), (737, 734, 662, 663), (668, 664, 655, 659), (664, 665, 654, 655), (694, 696, 697, 695), (656, 657, 697, 696), (654, 656, 696, 694), (655, 654, 694, 695), (684, 685, 701, 700), (683, 682, 698, 699), (685, 683, 699, 701), (702, 703, 705, 704), (704, 705, 707, 706), (706, 707, 709, 708), (708, 709, 711, 710), (710, 711, 713, 712), (712, 713, 715, 714), (705, 703, 717, 715, 713, 711, 709, 707), (714, 715, 717, 716), (716, 717, 703, 702), (702, 704, 706, 708, 710, 712, 714, 716), (718, 719, 721, 720), (720, 721, 723, 722), (722, 723, 725, 724), (724, 725, 727, 726), (726, 727, 729, 728), (728, 729, 731, 730), (721, 719, 733, 731, 729, 727, 725, 723), (730, 731, 733, 732), (732, 733, 719, 718), (718, 720, 722, 724, 726, 728, 730, 732), (673, 672, 734, 737), (677, 673, 737, 736), (672, 676, 735, 734), (676, 677, 736, 735), (738, 755, 754, 740), (740, 754, 756, 742), (742, 756, 757, 744), (744, 757, 758, 746), (746, 758, 759, 748), (748, 759, 760, 750), (741, 739, 753, 751, 749, 747, 745, 743), (750, 760, 761, 752), (752, 761, 755, 738), (739, 741, 754, 755), (741, 743, 756, 754), (743, 745, 757, 756), (745, 747, 758, 757), (747, 749, 759, 758), (749, 751, 760, 759), (751, 753, 761, 760), (753, 739, 755, 761), (762, 764, 778, 779), (764, 766, 780, 778), (766, 768, 781, 780), (768, 770, 782, 781), (770, 772, 783, 782), (772, 774, 784, 783), (765, 767, 769, 771, 773, 775, 777, 763), (774, 776, 785, 784), (776, 762, 779, 785), (763, 779, 778, 765), (765, 778, 780, 767), (767, 780, 781, 769), (769, 781, 782, 771), (771, 782, 783, 773), (773, 783, 784, 775), (775, 784, 785, 777), (777, 785, 779, 763), (786, 803, 802, 788), (788, 802, 804, 790), (790, 804, 805, 792), (792, 805, 806, 794), (794, 806, 807, 796), (796, 807, 808, 798), (789, 787, 801, 799, 797, 795, 793, 791), (798, 808, 809, 800), (800, 809, 803, 786), (787, 789, 802, 803), (789, 791, 804, 802), (791, 793, 805, 804), (793, 795, 806, 805), (795, 797, 807, 806), (797, 799, 808, 807), (799, 801, 809, 808), (801, 787, 803, 809), (810, 812, 826, 827), (812, 814, 828, 826), (814, 816, 829, 828), (816, 818, 830, 829), (818, 820, 831, 830), (820, 822, 832, 831), (813, 815, 817, 819, 821, 823, 825, 811), (822, 824, 833, 832), (824, 810, 827, 833), (811, 827, 826, 813), (813, 826, 828, 815), (815, 828, 829, 817), (817, 829, 830, 819), (819, 830, 831, 821), (821, 831, 832, 823), (823, 832, 833, 825), (825, 833, 827, 811)])
me_sphere.polygons.foreach_set('use_smooth', [True] * 784)
_uv = me_sphere.uv_layers.new(name='UVMap')
_uv.uv.foreach_set('vector', [0.4847, 0.1817, 0.4818, 0.2063, 0.4501, 0.1995, 0.4536, 0.1803, 0.4847, 0.1584, 0.4847, 0.1817, 0.4536, 0.1803, 0.4509, 0.1584, 0.3489, 0.8756, 0.2962, 0.8984, 0.2832, 0.8346, 0.3329, 0.8274, 0.2391, 0.909, 0.1641, 0.9039, 0.1732, 0.8376, 0.2346, 0.8384, 0.1197, 0.8863, 0.06692, 0.8547, 0.07719, 0.8262, 0.1335, 0.8342, 0.3977, 0.844, 0.3489, 0.8756, 0.3329, 0.8274, 0.3874, 0.8165, 0.2962, 0.8984, 0.2391, 0.909, 0.2346, 0.8384, 0.2832, 0.8346, 0.1641, 0.9039, 0.1197, 0.8863, 0.1335, 0.8342, 0.1732, 0.8376, 0.4867, 0.1033, 0.4867, 0.1355, 0.4542, 0.1355, 0.4542, 0.1033, 0.3874, 0.8165, 0.3329, 0.8274, 0.3312, 0.7787, 0.3875, 0.7867, 0.2832, 0.8346, 0.2346, 0.8384, 0.2311, 0.7746, 0.2802, 0.7747, 0.1732, 0.8376, 0.1335, 0.8342, 0.1318, 0.7853, 0.17, 0.7791, 0.4818, 0.2063, 0.4745, 0.2312, 0.4399, 0.2192, 0.4501, 0.1995, 0.3329, 0.8274, 0.2832, 0.8346, 0.2802, 0.7747, 0.3312, 0.7787, 0.2346, 0.8384, 0.1732, 0.8376, 0.17, 0.7791, 0.2311, 0.7746, 0.1335, 0.8342, 0.07719, 0.8262, 0.07726, 0.7966, 0.1318, 0.7853, 0.2802, 0.7747, 0.2311, 0.7746, 0.2277, 0.7033, 0.2869, 0.7077, 0.17, 0.7791, 0.1318, 0.7853, 0.1153, 0.7374, 0.1546, 0.717, 0.3312, 0.7787, 0.2802, 0.7747, 0.2869, 0.7077, 0.3444, 0.7265, 0.2311, 0.7746, 0.17, 0.7791, 0.1546, 0.717, 0.2277, 0.7033, 0.1318, 0.7853, 0.07726, 0.7966, 0.06679, 0.7693, 0.1153, 0.7374, 0.3875, 0.7867, 0.3312, 0.7787, 0.3444, 0.7265, 0.3977, 0.7578, 0.4867, 0.1355, 0.4867, 0.1677, 0.4542, 0.1677, 0.4542, 0.1355, 0.4867, 0.1677, 0.4867, 0.1999, 0.4542, 0.1999, 0.4542, 0.1677, 0.4211, 0.177, 0.4833, 0.177, 0.4294, 0.2081, 0.4294, 0.2081, 0.4833, 0.177, 0.4522, 0.2309, 0.4522, 0.2309, 0.4833, 0.177, 0.4833, 0.2392, 0.4617, 0.2386, 0.4673, 0.2177, 0.5036, 0.2386, 0.4673, 0.2177, 0.4826, 0.2023, 0.5036, 0.2386, 0.4826, 0.2023, 0.5036, 0.1967, 0.5036, 0.2386, 0.5092, 0.1879, 0.5092, 0.2298, 0.4883, 0.1936, 0.4883, 0.1936, 0.5092, 0.2298, 0.473, 0.2089, 0.473, 0.2089, 0.5092, 0.2298, 0.4673, 0.2298, 0.4696, 0.2767, 0.4696, 0.255, 0.4802, 0.255, 0.4802, 0.2767, 0.4696, 0.2333, 0.4696, 0.2117, 0.4802, 0.2117, 0.4802, 0.2333, 0.4696, 0.255, 0.4696, 0.2333, 0.4802, 0.2333, 0.4802, 0.255, 0.4677, 0.2053, 0.4703, 0.2053, 0.4703, 0.2377, 0.4677, 0.2377, 0.473, 0.2053, 0.4757, 0.2053, 0.4757, 0.2377, 0.473, 0.2377, 0.4703, 0.2053, 0.473, 0.2053, 0.473, 0.2377, 0.4703, 0.2377, 0.4166, 0.1442, 0.4503, 0.1414, 0.455, 0.1878, 0.4205, 0.1897, 0.4203, 0.2175, 0.4542, 0.2181, 0.4543, 0.2337, 0.42, 0.2328, 0.42, 0.2328, 0.4543, 0.2337, 0.4492, 0.2787, 0.4174, 0.2763, 0.4651, 0.3314, 0.4243, 0.2466, 0.4772, 0.2334, 0.5085, 0.2983, 0.4217, 0.1838, 0.419, 0.1552, 0.4785, 0.1588, 0.4753, 0.1853, 0.419, 0.1552, 0.4302, 0.06412, 0.479, 0.07848, 0.4785, 0.1588, 0.5032, 0.1274, 0.4867, 0.1756, 0.4399, 0.1678, 0.4615, 0.1049, 0.4867, 0.2095, 0.4867, 0.2264, 0.4399, 0.2342, 0.4399, 0.2121, 0.4867, 0.2264, 0.5032, 0.2746, 0.4615, 0.2971, 0.4399, 0.2342, 0.4116, 0.1826, 0.4509, 0.1584, 0.4536, 0.1803, 0.4116, 0.1826, 0.4536, 0.1803, 0.4501, 0.1995, 0.4116, 0.1826, 0.4501, 0.1995, 0.4399, 0.2192, 0.4652, 0.1694, 0.465, 0.2059, 0.4473, 0.2063, 0.4466, 0.168, 0.5528, 0.1735, 0.5522, 0.2045, 0.5011, 0.2073, 0.5006, 0.1689, 0.4466, 0.168, 0.4473, 0.2063, 0.3958, 0.2039, 0.3952, 0.1729, 0.474, 0.1965, 0.5062, 0.1972, 0.5064, 0.2252, 0.471, 0.2275, 0.4912, 0.05248, 0.521, 0.05788, 0.5075, 0.1407, 0.4738, 0.1388, 0.471, 0.2275, 0.5064, 0.2252, 0.521, 0.3153, 0.4868, 0.3208, 0.4382, 0.1715, 0.439, 0.1369, 0.472, 0.1397, 0.4725, 0.1719, 0.4642, 0.338, 0.4404, 0.2413, 0.4722, 0.2368, 0.4965, 0.3301, 0.439, 0.1369, 0.4613, 0.03494, 0.4972, 0.0435, 0.472, 0.1397, 0.5179, 0.0554, 0.4948, 0.1428, 0.472, 0.1397, 0.4972, 0.0435, 0.4912, 0.05248, 0.4738, 0.1388, 0.4507, 0.1374, 0.4723, 0.04272, 0.474, 0.1965, 0.471, 0.2275, 0.4465, 0.2273, 0.4525, 0.1953, 0.4941, 0.2338, 0.5179, 0.3178, 0.4965, 0.3301, 0.4722, 0.2368, 0.471, 0.2275, 0.4868, 0.3208, 0.4645, 0.3311, 0.4465, 0.2273, 0.4955, 0.2039, 0.4941, 0.2338, 0.4722, 0.2368, 0.4727, 0.2055, 0.465, 0.2606, 0.4461, 0.2614, 0.4455, 0.2313, 0.4637, 0.2299, 0.5615, 0.2615, 0.5014, 0.2635, 0.5012, 0.2325, 0.5604, 0.229, 0.4461, 0.2614, 0.3862, 0.2589, 0.3883, 0.2254, 0.4455, 0.2313, 0.4826, 0.206, 0.5011, 0.2073, 0.5012, 0.2325, 0.4829, 0.2304, 0.3958, 0.2039, 0.4473, 0.2063, 0.4455, 0.2313, 0.3883, 0.2254, 0.5528, 0.1735, 0.5006, 0.1689, 0.502, 0.1431, 0.5615, 0.1521, 0.4652, 0.1694, 0.4466, 0.168, 0.447, 0.1418, 0.465, 0.1452, 0.5011, 0.2073, 0.5522, 0.2045, 0.5604, 0.229, 0.5012, 0.2325, 0.4466, 0.168, 0.3952, 0.1729, 0.3856, 0.15, 0.447, 0.1418, 0.5308, 0.3173, 0.4677, 0.3596, 0.422, 0.2511, 0.4946, 0.237, 0.496, 0.178, 0.4225, 0.1728, 0.4232, 0.1333, 0.4952, 0.1488, 0.4952, 0.1488, 0.4232, 0.1333, 0.4696, 0.02715, 0.5312, 0.06891, 0.4818, 0.1852, 0.4903, 0.2511, 0.4651, 0.2615, 0.4547, 0.1816, 0.5545, 0.08796, 0.5242, 0.1547, 0.4952, 0.1488, 0.5312, 0.06891, 0.5236, 0.2312, 0.5545, 0.2979, 0.5308, 0.3173, 0.4946, 0.237, 0.5098, 0.1606, 0.4976, 0.2555, 0.4587, 0.2607, 0.4736, 0.1457, 0.5249, 0.2067, 0.5236, 0.2312, 0.4946, 0.237, 0.4957, 0.2078, 0.4903, 0.1648, 0.4818, 0.1852, 0.4547, 0.1816, 0.4651, 0.1568, 0.4716, 0.02715, 0.541, 0.05332, 0.5207, 0.1487, 0.4628, 0.14, 0.4588, 0.2155, 0.522, 0.2095, 0.5226, 0.2399, 0.466, 0.2506, 0.466, 0.2506, 0.5226, 0.2399, 0.541, 0.3273, 0.4831, 0.3534, 0.4753, 0.1853, 0.4785, 0.1588, 0.5085, 0.1632, 0.5004, 0.1889, 0.4469, 0.3495, 0.4322, 0.2562, 0.466, 0.2506, 0.4831, 0.3534, 0.4785, 0.1588, 0.479, 0.07848, 0.5077, 0.07055, 0.5085, 0.1632, 0.4282, 0.1376, 0.4289, 0.03625, 0.4716, 0.02715, 0.4628, 0.14, 0.4205, 0.1704, 0.4282, 0.1376, 0.4628, 0.14, 0.4579, 0.1758, 0.5016, 0.1362, 0.4981, 0.1859, 0.4698, 0.1874, 0.4662, 0.1358, 0.5002, 0.22, 0.4972, 0.2355, 0.4691, 0.235, 0.4685, 0.2191, 0.4972, 0.2355, 0.4974, 0.2863, 0.4625, 0.2841, 0.4691, 0.235, 0.4544, 0.2034, 0.455, 0.1878, 0.4698, 0.1874, 0.4687, 0.2028, 0.516, 0.1412, 0.5128, 0.1856, 0.4981, 0.1859, 0.5016, 0.1362, 0.455, 0.1878, 0.4503, 0.1414, 0.4662, 0.1358, 0.4698, 0.1874, 0.5147, 0.2222, 0.5112, 0.2365, 0.4972, 0.2355, 0.5002, 0.22, 0.4492, 0.2787, 0.4543, 0.2337, 0.4691, 0.235, 0.4625, 0.2841, 0.5112, 0.2365, 0.5133, 0.2817, 0.4974, 0.2863, 0.4972, 0.2355, 0.485, 0.143, 0.4755, 0.2162, 0.4473, 0.22, 0.4587, 0.1322, 0.5128, 0.1856, 0.516, 0.2009, 0.5004, 0.2028, 0.4981, 0.1859, 0.7528, 0.798, 0.7794, 0.7791, 0.7794, 0.9112, 0.7734, 0.9138, 0.4543, 0.2337, 0.4542, 0.2181, 0.4685, 0.2191, 0.4691, 0.235, 0.4542, 0.2181, 0.4544, 0.2034, 0.4687, 0.2028, 0.4685, 0.2191, 0.4981, 0.1859, 0.5004, 0.2028, 0.4687, 0.2028, 0.4698, 0.1874, 0.5004, 0.2028, 0.5002, 0.22, 0.4685, 0.2191, 0.4687, 0.2028, 0.4205, 0.1897, 0.455, 0.1878, 0.4544, 0.2034, 0.421, 0.204, 0.6878, 0.8762, 0.744, 0.8004, 0.7551, 0.8521, 0.7404, 0.8605, 0.4322, 0.2562, 0.4218, 0.224, 0.4588, 0.2155, 0.466, 0.2506, 0.7479, 0.8602, 0.7078, 0.8597, 0.7035, 0.7791, 0.7507, 0.7789, 0.4755, 0.2162, 0.485, 0.2389, 0.4587, 0.2472, 0.4473, 0.22, 0.7714, 0.8405, 0.7528, 0.798, 0.7734, 0.9138, 0.777, 0.9346, 0.4628, 0.14, 0.5207, 0.1487, 0.5213, 0.1791, 0.4579, 0.1758, 0.4579, 0.1758, 0.5213, 0.1791, 0.522, 0.2095, 0.4588, 0.2155, 0.4243, 0.2466, 0.423, 0.2152, 0.4762, 0.2094, 0.4772, 0.2334, 0.423, 0.2152, 0.4217, 0.1838, 0.4753, 0.1853, 0.4762, 0.2094, 0.4976, 0.2555, 0.5098, 0.2849, 0.4736, 0.2963, 0.4587, 0.2607, 0.7905, 0.8605, 0.7479, 0.8602, 0.7507, 0.7789, 0.7923, 0.7723, 0.5242, 0.1547, 0.5253, 0.1793, 0.496, 0.178, 0.4952, 0.1488, 0.829, 0.8326, 0.829, 0.8833, 0.6872, 0.8804, 0.6872, 0.8356, 0.4946, 0.237, 0.422, 0.2511, 0.4221, 0.2116, 0.4957, 0.2078, 0.4957, 0.2078, 0.4221, 0.2116, 0.4225, 0.1728, 0.496, 0.178, 0.4867, 0.1756, 0.4867, 0.1925, 0.4399, 0.1899, 0.4399, 0.1678, 0.4867, 0.1925, 0.4867, 0.2095, 0.4399, 0.2121, 0.4399, 0.1899, 0.5006, 0.1689, 0.4828, 0.1694, 0.484, 0.1457, 0.502, 0.1431, 0.4828, 0.1694, 0.4652, 0.1694, 0.465, 0.1452, 0.484, 0.1457, 0.4473, 0.2063, 0.465, 0.2059, 0.4637, 0.2299, 0.4455, 0.2313, 0.465, 0.2059, 0.4826, 0.206, 0.4829, 0.2304, 0.4637, 0.2299, 0.5014, 0.2635, 0.4809, 0.2627, 0.4829, 0.2304, 0.5012, 0.2325, 0.7504, 0.9044, 0.6976, 0.9044, 0.6976, 0.828, 0.7504, 0.828, 0.5006, 0.1689, 0.5011, 0.2073, 0.4826, 0.206, 0.4828, 0.1694, 0.4828, 0.1694, 0.4826, 0.206, 0.465, 0.2059, 0.4652, 0.1694, 0.4948, 0.1428, 0.4956, 0.1736, 0.4725, 0.1719, 0.472, 0.1397, 0.4956, 0.1736, 0.4955, 0.2039, 0.4727, 0.2055, 0.4725, 0.1719, 0.4738, 0.1388, 0.4747, 0.1682, 0.4543, 0.1679, 0.4507, 0.1374, 0.8201, 0.7994, 0.829, 0.8326, 0.6872, 0.8356, 0.6758, 0.7931, 0.4404, 0.2413, 0.4382, 0.2063, 0.4727, 0.2055, 0.4722, 0.2368, 0.4382, 0.2063, 0.4382, 0.1715, 0.4725, 0.1719, 0.4727, 0.2055, 0.4738, 0.1388, 0.5075, 0.1407, 0.5069, 0.169, 0.4747, 0.1682, 0.4747, 0.1682, 0.5069, 0.169, 0.5062, 0.1972, 0.474, 0.1965, 0.829, 0.8833, 0.8201, 0.9165, 0.6758, 0.9229, 0.6872, 0.8804, 0.5052, 0.1892, 0.5052, 0.2097, 0.4388, 0.2079, 0.4388, 0.191, 0.7078, 0.8597, 0.6662, 0.8591, 0.6614, 0.7736, 0.7035, 0.7791, 0.8294, 0.8605, 0.7905, 0.8605, 0.7923, 0.7723, 0.8313, 0.7726, 0.7794, 0.7791, 0.7733, 0.8367, 0.778, 0.9243, 0.7794, 0.9112, 0.7733, 0.8367, 0.7714, 0.8405, 0.777, 0.9346, 0.778, 0.9243, 0.7871, 0.8725, 0.7491, 0.876, 0.7404, 0.8605, 0.7551, 0.8521, 0.7119, 0.9123, 0.6878, 0.8762, 0.7404, 0.8605, 0.7491, 0.876, 0.7871, 0.9389, 0.7119, 0.9123, 0.7491, 0.876, 0.7871, 0.8725, 0.744, 0.8004, 0.7839, 0.7983, 0.7871, 0.8725, 0.7551, 0.8521, 0.6976, 0.9044, 0.6649, 0.9048, 0.6649, 0.8284, 0.6976, 0.828, 0.783, 0.9048, 0.7504, 0.9044, 0.7504, 0.828, 0.783, 0.8284, 0.8359, 0.9048, 0.783, 0.9048, 0.783, 0.8284, 0.8359, 0.8284, 0.1875, 0.09161, 0.1875, 0.1793, 0.1632, 0.1793, 0.1632, 0.09161, 0.1632, 0.09161, 0.1632, 0.1793, 0.139, 0.1793, 0.139, 0.09161, 0.139, 0.09161, 0.139, 0.1793, 0.1147, 0.1793, 0.1147, 0.09161, 0.1147, 0.09161, 0.1147, 0.1793, 0.0905, 0.1793, 0.0905, 0.09161, 0.0905, 0.09161, 0.0905, 0.1793, 0.06625, 0.1793, 0.06625, 0.09161, 0.2602, 0.09161, 0.2602, 0.1793, 0.236, 0.1793, 0.236, 0.09161, 0.236, 0.2379, 0.2188, 0.2207, 0.2188, 0.1965, 0.236, 0.1793, 0.2602, 0.1793, 0.2774, 0.1965, 0.2774, 0.2207, 0.2602, 0.2379, 0.236, 0.09161, 0.236, 0.1793, 0.2117, 0.1793, 0.2117, 0.09161, 0.2117, 0.09161, 0.2117, 0.1793, 0.1875, 0.1793, 0.1875, 0.09161, 0.2188, 0.05022, 0.236, 0.03307, 0.2602, 0.03307, 0.2774, 0.05022, 0.2774, 0.07447, 0.2602, 0.09161, 0.236, 0.09161, 0.2188, 0.07447, 0.2344, 0.1745, 0.2344, 0.08681, 0.2586, 0.08681, 0.2586, 0.1745, 0.06465, 0.1745, 0.06465, 0.08681, 0.0889, 0.08681, 0.0889, 0.1745, 0.0889, 0.1745, 0.0889, 0.08681, 0.1131, 0.08681, 0.1131, 0.1745, 0.1131, 0.1745, 0.1131, 0.08681, 0.1374, 0.08681, 0.1374, 0.1745, 0.1374, 0.1745, 0.1374, 0.08681, 0.1616, 0.08681, 0.1616, 0.1745, 0.1616, 0.1745, 0.1616, 0.08681, 0.1859, 0.08681, 0.1859, 0.1745, 0.2586, 0.08681, 0.2344, 0.08681, 0.2172, 0.06967, 0.2172, 0.04542, 0.2344, 0.02827, 0.2586, 0.02827, 0.2758, 0.04542, 0.2758, 0.06967, 0.1859, 0.1745, 0.1859, 0.08681, 0.2101, 0.08681, 0.2101, 0.1745, 0.2101, 0.1745, 0.2101, 0.08681, 0.2344, 0.08681, 0.2344, 0.1745, 0.2344, 0.1745, 0.2586, 0.1745, 0.2758, 0.1917, 0.2758, 0.2159, 0.2586, 0.2331, 0.2344, 0.2331, 0.2172, 0.2159, 0.2172, 0.1917, 0.8313, 0.9487, 0.7927, 0.9491, 0.7905, 0.8605, 0.8294, 0.8605, 0.7016, 0.9401, 0.6569, 0.9444, 0.6662, 0.8591, 0.7078, 0.8597, 0.7927, 0.9491, 0.7488, 0.9414, 0.7479, 0.8602, 0.7905, 0.8605, 0.7488, 0.9414, 0.7016, 0.9401, 0.7078, 0.8597, 0.7479, 0.8602, 0.4847, 0.1817, 0.4536, 0.1803, 0.4501, 0.1995, 0.4818, 0.2063, 0.4847, 0.1584, 0.4509, 0.1584, 0.4536, 0.1803, 0.4847, 0.1817, 0.3489, 0.8756, 0.3329, 0.8274, 0.2832, 0.8346, 0.2962, 0.8984, 0.2391, 0.909, 0.2346, 0.8384, 0.1732, 0.8376, 0.1641, 0.9039, 0.1197, 0.8863, 0.1335, 0.8342, 0.07719, 0.8262, 0.06692, 0.8547, 0.3977, 0.844, 0.3874, 0.8165, 0.3329, 0.8274, 0.3489, 0.8756, 0.2962, 0.8984, 0.2832, 0.8346, 0.2346, 0.8384, 0.2391, 0.909, 0.1641, 0.9039, 0.1732, 0.8376, 0.1335, 0.8342, 0.1197, 0.8863, 0.4867, 0.1033, 0.4542, 0.1033, 0.4542, 0.1355, 0.4867, 0.1355, 0.3874, 0.8165, 0.3875, 0.7867, 0.3312, 0.7787, 0.3329, 0.8274, 0.2832, 0.8346, 0.2802, 0.7747, 0.2311, 0.7746, 0.2346, 0.8384, 0.1732, 0.8376, 0.17, 0.7791, 0.1318, 0.7853, 0.1335, 0.8342, 0.4818, 0.2063, 0.4501, 0.1995, 0.4399, 0.2192, 0.4745, 0.2312, 0.3329, 0.8274, 0.3312, 0.7787, 0.2802, 0.7747, 0.2832, 0.8346, 0.2346, 0.8384, 0.2311, 0.7746, 0.17, 0.7791, 0.1732, 0.8376, 0.1335, 0.8342, 0.1318, 0.7853, 0.07726, 0.7966, 0.07719, 0.8262, 0.2802, 0.7747, 0.2869, 0.7077, 0.2277, 0.7033, 0.2311, 0.7746, 0.17, 0.7791, 0.1546, 0.717, 0.1153, 0.7374, 0.1318, 0.7853, 0.3312, 0.7787, 0.3444, 0.7265, 0.2869, 0.7077, 0.2802, 0.7747, 0.2311, 0.7746, 0.2277, 0.7033, 0.1546, 0.717, 0.17, 0.7791, 0.1318, 0.7853, 0.1153, 0.7374, 0.06679, 0.7693, 0.07726, 0.7966, 0.3875, 0.7867, 0.3977, 0.7578, 0.3444, 0.7265, 0.3312, 0.7787, 0.4867, 0.1355, 0.4542, 0.1355, 0.4542, 0.1677, 0.4867, 0.1677, 0.4867, 0.1677, 0.4542, 0.1677, 0.4542, 0.1999, 0.4867, 0.1999, 0.4211, 0.177, 0.4294, 0.2081, 0.4833, 0.177, 0.4294, 0.2081, 0.4522, 0.2309, 0.4833, 0.177, 0.4522, 0.2309, 0.4833, 0.2392, 0.4833, 0.177, 0.4617, 0.2386, 0.5036, 0.2386, 0.4673, 0.2177, 0.4673, 0.2177, 0.5036, 0.2386, 0.4826, 0.2023, 0.4826, 0.2023, 0.5036, 0.2386, 0.5036, 0.1967, 0.5092, 0.1879, 0.4883, 0.1936, 0.5092, 0.2298, 0.4883, 0.1936, 0.473, 0.2089, 0.5092, 0.2298, 0.473, 0.2089, 0.4673, 0.2298, 0.5092, 0.2298, 0.4696, 0.2767, 0.4802, 0.2767, 0.4802, 0.255, 0.4696, 0.255, 0.4696, 0.2333, 0.4802, 0.2333, 0.4802, 0.2117, 0.4696, 0.2117, 0.4696, 0.255, 0.4802, 0.255, 0.4802, 0.2333, 0.4696, 0.2333, 0.4677, 0.2053, 0.4677, 0.2377, 0.4703, 0.2377, 0.4703, 0.2053, 0.473, 0.2053, 0.473, 0.2377, 0.4757, 0.2377, 0.4757, 0.2053, 0.4703, 0.2053, 0.4703, 0.2377, 0.473, 0.2377, 0.473, 0.2053, 0.4166, 0.1442, 0.4205, 0.1897, 0.455, 0.1878, 0.4503, 0.1414, 0.4203, 0.2175, 0.42, 0.2328, 0.4543, 0.2337, 0.4542, 0.2181, 0.42, 0.2328, 0.4174, 0.2763, 0.4492, 0.2787, 0.4543, 0.2337, 0.4651, 0.3314, 0.5085, 0.2983, 0.4772, 0.2334, 0.4243, 0.2466, 0.4217, 0.1838, 0.4753, 0.1853, 0.4785, 0.1588, 0.419, 0.1552, 0.419, 0.1552, 0.4785, 0.1588, 0.479, 0.07848, 0.4302, 0.06412, 0.5032, 0.1274, 0.4615, 0.1049, 0.4399, 0.1678, 0.4867, 0.1756, 0.4867, 0.2095, 0.4399, 0.2121, 0.4399, 0.2342, 0.4867, 0.2264, 0.4867, 0.2264, 0.4399, 0.2342, 0.4615, 0.2971, 0.5032, 0.2746, 0.4116, 0.1826, 0.4536, 0.1803, 0.4509, 0.1584, 0.4116, 0.1826, 0.4501, 0.1995, 0.4536, 0.1803, 0.4116, 0.1826, 0.4399, 0.2192, 0.4501, 0.1995, 0.4652, 0.1694, 0.4466, 0.168, 0.4473, 0.2063, 0.465, 0.2059, 0.5528, 0.1735, 0.5006, 0.1689, 0.5011, 0.2073, 0.5522, 0.2045, 0.4466, 0.168, 0.3952, 0.1729, 0.3958, 0.2039, 0.4473, 0.2063, 0.474, 0.1965, 0.471, 0.2275, 0.5064, 0.2252, 0.5062, 0.1972, 0.4912, 0.05248, 0.4738, 0.1388, 0.5075, 0.1407, 0.521, 0.05788, 0.471, 0.2275, 0.4868, 0.3208, 0.521, 0.3153, 0.5064, 0.2252, 0.4382, 0.1715, 0.4725, 0.1719, 0.472, 0.1397, 0.439, 0.1369, 0.4642, 0.338, 0.4965, 0.3301, 0.4722, 0.2368, 0.4404, 0.2413, 0.439, 0.1369, 0.472, 0.1397, 0.4972, 0.0435, 0.4613, 0.03494, 0.5179, 0.0554, 0.4972, 0.0435, 0.472, 0.1397, 0.4948, 0.1428, 0.4912, 0.05248, 0.4723, 0.04272, 0.4507, 0.1374, 0.4738, 0.1388, 0.474, 0.1965, 0.4525, 0.1953, 0.4465, 0.2273, 0.471, 0.2275, 0.4941, 0.2338, 0.4722, 0.2368, 0.4965, 0.3301, 0.5179, 0.3178, 0.471, 0.2275, 0.4465, 0.2273, 0.4645, 0.3311, 0.4868, 0.3208, 0.4955, 0.2039, 0.4727, 0.2055, 0.4722, 0.2368, 0.4941, 0.2338, 0.465, 0.2606, 0.4637, 0.2299, 0.4455, 0.2313, 0.4461, 0.2614, 0.5615, 0.2615, 0.5604, 0.229, 0.5012, 0.2325, 0.5014, 0.2635, 0.4461, 0.2614, 0.4455, 0.2313, 0.3883, 0.2254, 0.3862, 0.2589, 0.4826, 0.206, 0.4829, 0.2304, 0.5012, 0.2325, 0.5011, 0.2073, 0.3958, 0.2039, 0.3883, 0.2254, 0.4455, 0.2313, 0.4473, 0.2063, 0.5528, 0.1735, 0.5615, 0.1521, 0.502, 0.1431, 0.5006, 0.1689, 0.4652, 0.1694, 0.465, 0.1452, 0.447, 0.1418, 0.4466, 0.168, 0.5011, 0.2073, 0.5012, 0.2325, 0.5604, 0.229, 0.5522, 0.2045, 0.4466, 0.168, 0.447, 0.1418, 0.3856, 0.15, 0.3952, 0.1729, 0.5308, 0.3173, 0.4946, 0.237, 0.422, 0.2511, 0.4677, 0.3596, 0.496, 0.178, 0.4952, 0.1488, 0.4232, 0.1333, 0.4225, 0.1728, 0.4952, 0.1488, 0.5312, 0.06891, 0.4696, 0.02715, 0.4232, 0.1333, 0.4818, 0.1852, 0.4547, 0.1816, 0.4651, 0.2615, 0.4903, 0.2511, 0.5545, 0.08796, 0.5312, 0.06891, 0.4952, 0.1488, 0.5242, 0.1547, 0.5236, 0.2312, 0.4946, 0.237, 0.5308, 0.3173, 0.5545, 0.2979, 0.5098, 0.1606, 0.4736, 0.1457, 0.4587, 0.2607, 0.4976, 0.2555, 0.5249, 0.2067, 0.4957, 0.2078, 0.4946, 0.237, 0.5236, 0.2312, 0.4903, 0.1648, 0.4651, 0.1568, 0.4547, 0.1816, 0.4818, 0.1852, 0.4716, 0.02715, 0.4628, 0.14, 0.5207, 0.1487, 0.541, 0.05332, 0.4588, 0.2155, 0.466, 0.2506, 0.5226, 0.2399, 0.522, 0.2095, 0.466, 0.2506, 0.4831, 0.3534, 0.541, 0.3273, 0.5226, 0.2399, 0.4753, 0.1853, 0.5004, 0.1889, 0.5085, 0.1632, 0.4785, 0.1588, 0.4469, 0.3495, 0.4831, 0.3534, 0.466, 0.2506, 0.4322, 0.2562, 0.4785, 0.1588, 0.5085, 0.1632, 0.5077, 0.07055, 0.479, 0.07848, 0.4282, 0.1376, 0.4628, 0.14, 0.4716, 0.02715, 0.4289, 0.03625, 0.4205, 0.1704, 0.4579, 0.1758, 0.4628, 0.14, 0.4282, 0.1376, 0.5016, 0.1362, 0.4662, 0.1358, 0.4698, 0.1874, 0.4981, 0.1859, 0.5002, 0.22, 0.4685, 0.2191, 0.4691, 0.235, 0.4972, 0.2355, 0.4972, 0.2355, 0.4691, 0.235, 0.4625, 0.2841, 0.4974, 0.2863, 0.4544, 0.2034, 0.4687, 0.2028, 0.4698, 0.1874, 0.455, 0.1878, 0.516, 0.1412, 0.5016, 0.1362, 0.4981, 0.1859, 0.5128, 0.1856, 0.455, 0.1878, 0.4698, 0.1874, 0.4662, 0.1358, 0.4503, 0.1414, 0.5147, 0.2222, 0.5002, 0.22, 0.4972, 0.2355, 0.5112, 0.2365, 0.4492, 0.2787, 0.4625, 0.2841, 0.4691, 0.235, 0.4543, 0.2337, 0.5112, 0.2365, 0.4972, 0.2355, 0.4974, 0.2863, 0.5133, 0.2817, 0.485, 0.143, 0.4587, 0.1322, 0.4473, 0.22, 0.4755, 0.2162, 0.5128, 0.1856, 0.4981, 0.1859, 0.5004, 0.2028, 0.516, 0.2009, 0.7528, 0.798, 0.7734, 0.9138, 0.7794, 0.9112, 0.7794, 0.7791, 0.4543, 0.2337, 0.4691, 0.235, 0.4685, 0.2191, 0.4542, 0.2181, 0.4542, 0.2181, 0.4685, 0.2191, 0.4687, 0.2028, 0.4544, 0.2034, 0.4981, 0.1859, 0.4698, 0.1874, 0.4687, 0.2028, 0.5004, 0.2028, 0.5004, 0.2028, 0.4687, 0.2028, 0.4685, 0.2191, 0.5002, 0.22, 0.4205, 0.1897, 0.421, 0.204, 0.4544, 0.2034, 0.455, 0.1878, 0.6878, 0.8762, 0.7404, 0.8605, 0.7551, 0.8521, 0.744, 0.8004, 0.4322, 0.2562, 0.466, 0.2506, 0.4588, 0.2155, 0.4218, 0.224, 0.7479, 0.8602, 0.7507, 0.7789, 0.7035, 0.7791, 0.7078, 0.8597, 0.4755, 0.2162, 0.4473, 0.22, 0.4587, 0.2472, 0.485, 0.2389, 0.7714, 0.8405, 0.777, 0.9346, 0.7734, 0.9138, 0.7528, 0.798, 0.4628, 0.14, 0.4579, 0.1758, 0.5213, 0.1791, 0.5207, 0.1487, 0.4579, 0.1758, 0.4588, 0.2155, 0.522, 0.2095, 0.5213, 0.1791, 0.4243, 0.2466, 0.4772, 0.2334, 0.4762, 0.2094, 0.423, 0.2152, 0.423, 0.2152, 0.4762, 0.2094, 0.4753, 0.1853, 0.4217, 0.1838, 0.4976, 0.2555, 0.4587, 0.2607, 0.4736, 0.2963, 0.5098, 0.2849, 0.7905, 0.8605, 0.7923, 0.7723, 0.7507, 0.7789, 0.7479, 0.8602, 0.5242, 0.1547, 0.4952, 0.1488, 0.496, 0.178, 0.5253, 0.1793, 0.829, 0.8326, 0.6872, 0.8356, 0.6872, 0.8804, 0.829, 0.8833, 0.4946, 0.237, 0.4957, 0.2078, 0.4221, 0.2116, 0.422, 0.2511, 0.4957, 0.2078, 0.496, 0.178, 0.4225, 0.1728, 0.4221, 0.2116, 0.4867, 0.1756, 0.4399, 0.1678, 0.4399, 0.1899, 0.4867, 0.1925, 0.4867, 0.1925, 0.4399, 0.1899, 0.4399, 0.2121, 0.4867, 0.2095, 0.5006, 0.1689, 0.502, 0.1431, 0.484, 0.1457, 0.4828, 0.1694, 0.4828, 0.1694, 0.484, 0.1457, 0.465, 0.1452, 0.4652, 0.1694, 0.4473, 0.2063, 0.4455, 0.2313, 0.4637, 0.2299, 0.465, 0.2059, 0.465, 0.2059, 0.4637, 0.2299, 0.4829, 0.2304, 0.4826, 0.206, 0.5014, 0.2635, 0.5012, 0.2325, 0.4829, 0.2304, 0.4809, 0.2627, 0.7504, 0.9044, 0.7504, 0.828, 0.6976, 0.828, 0.6976, 0.9044, 0.5006, 0.1689, 0.4828, 0.1694, 0.4826, 0.206, 0.5011, 0.2073, 0.4828, 0.1694, 0.4652, 0.1694, 0.465, 0.2059, 0.4826, 0.206, 0.4948, 0.1428, 0.472, 0.1397, 0.4725, 0.1719, 0.4956, 0.1736, 0.4956, 0.1736, 0.4725, 0.1719, 0.4727, 0.2055, 0.4955, 0.2039, 0.4738, 0.1388, 0.4507, 0.1374, 0.4543, 0.1679, 0.4747, 0.1682, 0.8201, 0.7994, 0.6758, 0.7931, 0.6872, 0.8356, 0.829, 0.8326, 0.4404, 0.2413, 0.4722, 0.2368, 0.4727, 0.2055, 0.4382, 0.2063, 0.4382, 0.2063, 0.4727, 0.2055, 0.4725, 0.1719, 0.4382, 0.1715, 0.4738, 0.1388, 0.4747, 0.1682, 0.5069, 0.169, 0.5075, 0.1407, 0.4747, 0.1682, 0.474, 0.1965, 0.5062, 0.1972, 0.5069, 0.169, 0.829, 0.8833, 0.6872, 0.8804, 0.6758, 0.9229, 0.8201, 0.9165, 0.5052, 0.1892, 0.4388, 0.191, 0.4388, 0.2079, 0.5052, 0.2097, 0.7078, 0.8597, 0.7035, 0.7791, 0.6614, 0.7736, 0.6662, 0.8591, 0.8294, 0.8605, 0.8313, 0.7726, 0.7923, 0.7723, 0.7905, 0.8605, 0.7794, 0.7791, 0.7794, 0.9112, 0.778, 0.9243, 0.7733, 0.8367, 0.7733, 0.8367, 0.778, 0.9243, 0.777, 0.9346, 0.7714, 0.8405, 0.7871, 0.8725, 0.7551, 0.8521, 0.7404, 0.8605, 0.7491, 0.876, 0.7119, 0.9123, 0.7491, 0.876, 0.7404, 0.8605, 0.6878, 0.8762, 0.7871, 0.9389, 0.7871, 0.8725, 0.7491, 0.876, 0.7119, 0.9123, 0.744, 0.8004, 0.7551, 0.8521, 0.7871, 0.8725, 0.7839, 0.7983, 0.6976, 0.9044, 0.6976, 0.828, 0.6649, 0.8284, 0.6649, 0.9048, 0.783, 0.9048, 0.783, 0.8284, 0.7504, 0.828, 0.7504, 0.9044, 0.8359, 0.9048, 0.8359, 0.8284, 0.783, 0.8284, 0.783, 0.9048, 0.1875, 0.09161, 0.1632, 0.09161, 0.1632, 0.1793, 0.1875, 0.1793, 0.1632, 0.09161, 0.139, 0.09161, 0.139, 0.1793, 0.1632, 0.1793, 0.139, 0.09161, 0.1147, 0.09161, 0.1147, 0.1793, 0.139, 0.1793, 0.1147, 0.09161, 0.0905, 0.09161, 0.0905, 0.1793, 0.1147, 0.1793, 0.0905, 0.09161, 0.06625, 0.09161, 0.06625, 0.1793, 0.0905, 0.1793, 0.2602, 0.09161, 0.236, 0.09161, 0.236, 0.1793, 0.2602, 0.1793, 0.236, 0.2379, 0.2602, 0.2379, 0.2774, 0.2207, 0.2774, 0.1965, 0.2602, 0.1793, 0.236, 0.1793, 0.2188, 0.1965, 0.2188, 0.2207, 0.236, 0.09161, 0.2117, 0.09161, 0.2117, 0.1793, 0.236, 0.1793, 0.2117, 0.09161, 0.1875, 0.09161, 0.1875, 0.1793, 0.2117, 0.1793, 0.2188, 0.05022, 0.2188, 0.07447, 0.236, 0.09161, 0.2602, 0.09161, 0.2774, 0.07447, 0.2774, 0.05022, 0.2602, 0.03307, 0.236, 0.03307, 0.2344, 0.1745, 0.2586, 0.1745, 0.2586, 0.08681, 0.2344, 0.08681, 0.06465, 0.1745, 0.0889, 0.1745, 0.0889, 0.08681, 0.06465, 0.08681, 0.0889, 0.1745, 0.1131, 0.1745, 0.1131, 0.08681, 0.0889, 0.08681, 0.1131, 0.1745, 0.1374, 0.1745, 0.1374, 0.08681, 0.1131, 0.08681, 0.1374, 0.1745, 0.1616, 0.1745, 0.1616, 0.08681, 0.1374, 0.08681, 0.1616, 0.1745, 0.1859, 0.1745, 0.1859, 0.08681, 0.1616, 0.08681, 0.2586, 0.08681, 0.2758, 0.06967, 0.2758, 0.04542, 0.2586, 0.02827, 0.2344, 0.02827, 0.2172, 0.04542, 0.2172, 0.06967, 0.2344, 0.08681, 0.1859, 0.1745, 0.2101, 0.1745, 0.2101, 0.08681, 0.1859, 0.08681, 0.2101, 0.1745, 0.2344, 0.1745, 0.2344, 0.08681, 0.2101, 0.08681, 0.2344, 0.1745, 0.2172, 0.1917, 0.2172, 0.2159, 0.2344, 0.2331, 0.2586, 0.2331, 0.2758, 0.2159, 0.2758, 0.1917, 0.2586, 0.1745, 0.8313, 0.9487, 0.8294, 0.8605, 0.7905, 0.8605, 0.7927, 0.9491, 0.7016, 0.9401, 0.7078, 0.8597, 0.6662, 0.8591, 0.6569, 0.9444, 0.7927, 0.9491, 0.7905, 0.8605, 0.7479, 0.8602, 0.7488, 0.9414, 0.7488, 0.9414, 0.7479, 0.8602, 0.7078, 0.8597, 0.7016, 0.9401, 0.4847, 0.1817, 0.4536, 0.1803, 0.4501, 0.1995, 0.4818, 0.2063, 0.4847, 0.1584, 0.4509, 0.1584, 0.4536, 0.1803, 0.4847, 0.1817, 0.3489, 0.8756, 0.3329, 0.8274, 0.2832, 0.8346, 0.2962, 0.8984, 0.2391, 0.909, 0.2346, 0.8384, 0.1732, 0.8376, 0.1641, 0.9039, 0.1197, 0.8863, 0.1335, 0.8342, 0.07719, 0.8262, 0.06692, 0.8547, 0.3977, 0.844, 0.3874, 0.8165, 0.3329, 0.8274, 0.3489, 0.8756, 0.2962, 0.8984, 0.2832, 0.8346, 0.2346, 0.8384, 0.2391, 0.909, 0.1641, 0.9039, 0.1732, 0.8376, 0.1335, 0.8342, 0.1197, 0.8863, 0.4867, 0.1033, 0.4542, 0.1033, 0.4542, 0.1355, 0.4867, 0.1355, 0.3874, 0.8165, 0.3875, 0.7867, 0.3312, 0.7787, 0.3329, 0.8274, 0.2832, 0.8346, 0.2802, 0.7747, 0.2311, 0.7746, 0.2346, 0.8384, 0.1732, 0.8376, 0.17, 0.7791, 0.1318, 0.7853, 0.1335, 0.8342, 0.4818, 0.2063, 0.4501, 0.1995, 0.4399, 0.2192, 0.4745, 0.2312, 0.3329, 0.8274, 0.3312, 0.7787, 0.2802, 0.7747, 0.2832, 0.8346, 0.2346, 0.8384, 0.2311, 0.7746, 0.17, 0.7791, 0.1732, 0.8376, 0.1335, 0.8342, 0.1318, 0.7853, 0.07726, 0.7966, 0.07719, 0.8262, 0.2802, 0.7747, 0.2869, 0.7077, 0.2277, 0.7033, 0.2311, 0.7746, 0.17, 0.7791, 0.1546, 0.717, 0.1153, 0.7374, 0.1318, 0.7853, 0.3312, 0.7787, 0.3444, 0.7265, 0.2869, 0.7077, 0.2802, 0.7747, 0.2311, 0.7746, 0.2277, 0.7033, 0.1546, 0.717, 0.17, 0.7791, 0.1318, 0.7853, 0.1153, 0.7374, 0.06679, 0.7693, 0.07726, 0.7966, 0.3875, 0.7867, 0.3977, 0.7578, 0.3444, 0.7265, 0.3312, 0.7787, 0.4867, 0.1355, 0.4542, 0.1355, 0.4542, 0.1677, 0.4867, 0.1677, 0.4867, 0.1677, 0.4542, 0.1677, 0.4542, 0.1999, 0.4867, 0.1999, 0.4211, 0.177, 0.4294, 0.2081, 0.4833, 0.177, 0.4294, 0.2081, 0.4522, 0.2309, 0.4833, 0.177, 0.4522, 0.2309, 0.4833, 0.2392, 0.4833, 0.177, 0.4617, 0.2386, 0.5036, 0.2386, 0.4673, 0.2177, 0.4673, 0.2177, 0.5036, 0.2386, 0.4826, 0.2023, 0.4826, 0.2023, 0.5036, 0.2386, 0.5036, 0.1967, 0.5092, 0.1879, 0.4883, 0.1936, 0.5092, 0.2298, 0.4883, 0.1936, 0.473, 0.2089, 0.5092, 0.2298, 0.473, 0.2089, 0.4673, 0.2298, 0.5092, 0.2298, 0.4696, 0.2767, 0.4802, 0.2767, 0.4802, 0.255, 0.4696, 0.255, 0.4696, 0.2333, 0.4802, 0.2333, 0.4802, 0.2117, 0.4696, 0.2117, 0.4696, 0.255, 0.4802, 0.255, 0.4802, 0.2333, 0.4696, 0.2333, 0.4677, 0.2053, 0.4677, 0.2377, 0.4703, 0.2377, 0.4703, 0.2053, 0.473, 0.2053, 0.473, 0.2377, 0.4757, 0.2377, 0.4757, 0.2053, 0.4703, 0.2053, 0.4703, 0.2377, 0.473, 0.2377, 0.473, 0.2053, 0.4166, 0.1442, 0.4205, 0.1897, 0.455, 0.1878, 0.4503, 0.1414, 0.4203, 0.2175, 0.42, 0.2328, 0.4543, 0.2337, 0.4542, 0.2181, 0.42, 0.2328, 0.4174, 0.2763, 0.4492, 0.2787, 0.4543, 0.2337, 0.4651, 0.3314, 0.5085, 0.2983, 0.4772, 0.2334, 0.4243, 0.2466, 0.4217, 0.1838, 0.4753, 0.1853, 0.4785, 0.1588, 0.419, 0.1552, 0.419, 0.1552, 0.4785, 0.1588, 0.479, 0.07848, 0.4302, 0.06412, 0.5032, 0.1274, 0.4615, 0.1049, 0.4399, 0.1678, 0.4867, 0.1756, 0.4867, 0.2095, 0.4399, 0.2121, 0.4399, 0.2342, 0.4867, 0.2264, 0.4867, 0.2264, 0.4399, 0.2342, 0.4615, 0.2971, 0.5032, 0.2746, 0.4116, 0.1826, 0.4536, 0.1803, 0.4509, 0.1584, 0.4116, 0.1826, 0.4501, 0.1995, 0.4536, 0.1803, 0.4116, 0.1826, 0.4399, 0.2192, 0.4501, 0.1995, 0.4652, 0.1694, 0.4466, 0.168, 0.4473, 0.2063, 0.465, 0.2059, 0.5528, 0.1735, 0.5006, 0.1689, 0.5011, 0.2073, 0.5522, 0.2045, 0.4466, 0.168, 0.3952, 0.1729, 0.3958, 0.2039, 0.4473, 0.2063, 0.474, 0.1965, 0.471, 0.2275, 0.5064, 0.2252, 0.5062, 0.1972, 0.4912, 0.05248, 0.4738, 0.1388, 0.5075, 0.1407, 0.521, 0.05788, 0.471, 0.2275, 0.4868, 0.3208, 0.521, 0.3153, 0.5064, 0.2252, 0.4382, 0.1715, 0.4725, 0.1719, 0.472, 0.1397, 0.439, 0.1369, 0.4642, 0.338, 0.4965, 0.3301, 0.4722, 0.2368, 0.4404, 0.2413, 0.439, 0.1369, 0.472, 0.1397, 0.4972, 0.0435, 0.4613, 0.03494, 0.5179, 0.0554, 0.4972, 0.0435, 0.472, 0.1397, 0.4948, 0.1428, 0.4912, 0.05248, 0.4723, 0.04272, 0.4507, 0.1374, 0.4738, 0.1388, 0.474, 0.1965, 0.4525, 0.1953, 0.4465, 0.2273, 0.471, 0.2275, 0.4941, 0.2338, 0.4722, 0.2368, 0.4965, 0.3301, 0.5179, 0.3178, 0.471, 0.2275, 0.4465, 0.2273, 0.4645, 0.3311, 0.4868, 0.3208, 0.4955, 0.2039, 0.4727, 0.2055, 0.4722, 0.2368, 0.4941, 0.2338, 0.465, 0.2606, 0.4637, 0.2299, 0.4455, 0.2313, 0.4461, 0.2614, 0.5615, 0.2615, 0.5604, 0.229, 0.5012, 0.2325, 0.5014, 0.2635, 0.4461, 0.2614, 0.4455, 0.2313, 0.3883, 0.2254, 0.3862, 0.2589, 0.4826, 0.206, 0.4829, 0.2304, 0.5012, 0.2325, 0.5011, 0.2073, 0.3958, 0.2039, 0.3883, 0.2254, 0.4455, 0.2313, 0.4473, 0.2063, 0.5528, 0.1735, 0.5615, 0.1521, 0.502, 0.1431, 0.5006, 0.1689, 0.4652, 0.1694, 0.465, 0.1452, 0.447, 0.1418, 0.4466, 0.168, 0.5011, 0.2073, 0.5012, 0.2325, 0.5604, 0.229, 0.5522, 0.2045, 0.4466, 0.168, 0.447, 0.1418, 0.3856, 0.15, 0.3952, 0.1729, 0.5308, 0.3173, 0.4946, 0.237, 0.422, 0.2511, 0.4677, 0.3596, 0.496, 0.178, 0.4952, 0.1488, 0.4232, 0.1333, 0.4225, 0.1728, 0.4952, 0.1488, 0.5312, 0.06891, 0.4696, 0.02715, 0.4232, 0.1333, 0.4818, 0.1852, 0.4547, 0.1816, 0.4651, 0.2615, 0.4903, 0.2511, 0.5545, 0.08796, 0.5312, 0.06891, 0.4952, 0.1488, 0.5242, 0.1547, 0.5236, 0.2312, 0.4946, 0.237, 0.5308, 0.3173, 0.5545, 0.2979, 0.5098, 0.1606, 0.4736, 0.1457, 0.4587, 0.2607, 0.4976, 0.2555, 0.5249, 0.2067, 0.4957, 0.2078, 0.4946, 0.237, 0.5236, 0.2312, 0.4903, 0.1648, 0.4651, 0.1568, 0.4547, 0.1816, 0.4818, 0.1852, 0.4716, 0.02715, 0.4628, 0.14, 0.5207, 0.1487, 0.541, 0.05332, 0.4588, 0.2155, 0.466, 0.2506, 0.5226, 0.2399, 0.522, 0.2095, 0.466, 0.2506, 0.4831, 0.3534, 0.541, 0.3273, 0.5226, 0.2399, 0.4753, 0.1853, 0.5004, 0.1889, 0.5085, 0.1632, 0.4785, 0.1588, 0.4469, 0.3495, 0.4831, 0.3534, 0.466, 0.2506, 0.4322, 0.2562, 0.4785, 0.1588, 0.5085, 0.1632, 0.5077, 0.07055, 0.479, 0.07848, 0.4282, 0.1376, 0.4628, 0.14, 0.4716, 0.02715, 0.4289, 0.03625, 0.4205, 0.1704, 0.4579, 0.1758, 0.4628, 0.14, 0.4282, 0.1376, 0.5016, 0.1362, 0.4662, 0.1358, 0.4698, 0.1874, 0.4981, 0.1859, 0.5002, 0.22, 0.4685, 0.2191, 0.4691, 0.235, 0.4972, 0.2355, 0.4972, 0.2355, 0.4691, 0.235, 0.4625, 0.2841, 0.4974, 0.2863, 0.4544, 0.2034, 0.4687, 0.2028, 0.4698, 0.1874, 0.455, 0.1878, 0.516, 0.1412, 0.5016, 0.1362, 0.4981, 0.1859, 0.5128, 0.1856, 0.455, 0.1878, 0.4698, 0.1874, 0.4662, 0.1358, 0.4503, 0.1414, 0.5147, 0.2222, 0.5002, 0.22, 0.4972, 0.2355, 0.5112, 0.2365, 0.4492, 0.2787, 0.4625, 0.2841, 0.4691, 0.235, 0.4543, 0.2337, 0.5112, 0.2365, 0.4972, 0.2355, 0.4974, 0.2863, 0.5133, 0.2817, 0.485, 0.143, 0.4587, 0.1322, 0.4473, 0.22, 0.4755, 0.2162, 0.5128, 0.1856, 0.4981, 0.1859, 0.5004, 0.2028, 0.516, 0.2009, 0.7528, 0.798, 0.7734, 0.9138, 0.7794, 0.9112, 0.7794, 0.7791, 0.4543, 0.2337, 0.4691, 0.235, 0.4685, 0.2191, 0.4542, 0.2181, 0.4542, 0.2181, 0.4685, 0.2191, 0.4687, 0.2028, 0.4544, 0.2034, 0.4981, 0.1859, 0.4698, 0.1874, 0.4687, 0.2028, 0.5004, 0.2028, 0.5004, 0.2028, 0.4687, 0.2028, 0.4685, 0.2191, 0.5002, 0.22, 0.4205, 0.1897, 0.421, 0.204, 0.4544, 0.2034, 0.455, 0.1878, 0.6878, 0.8762, 0.7404, 0.8605, 0.7551, 0.8521, 0.744, 0.8004, 0.4322, 0.2562, 0.466, 0.2506, 0.4588, 0.2155, 0.4218, 0.224, 0.7479, 0.8602, 0.7507, 0.7789, 0.7035, 0.7791, 0.7078, 0.8597, 0.4755, 0.2162, 0.4473, 0.22, 0.4587, 0.2472, 0.485, 0.2389, 0.7714, 0.8405, 0.777, 0.9346, 0.7734, 0.9138, 0.7528, 0.798, 0.4628, 0.14, 0.4579, 0.1758, 0.5213, 0.1791, 0.5207, 0.1487, 0.4579, 0.1758, 0.4588, 0.2155, 0.522, 0.2095, 0.5213, 0.1791, 0.4243, 0.2466, 0.4772, 0.2334, 0.4762, 0.2094, 0.423, 0.2152, 0.423, 0.2152, 0.4762, 0.2094, 0.4753, 0.1853, 0.4217, 0.1838, 0.4976, 0.2555, 0.4587, 0.2607, 0.4736, 0.2963, 0.5098, 0.2849, 0.7905, 0.8605, 0.7923, 0.7723, 0.7507, 0.7789, 0.7479, 0.8602, 0.5242, 0.1547, 0.4952, 0.1488, 0.496, 0.178, 0.5253, 0.1793, 0.829, 0.8326, 0.6872, 0.8356, 0.6872, 0.8804, 0.829, 0.8833, 0.4946, 0.237, 0.4957, 0.2078, 0.4221, 0.2116, 0.422, 0.2511, 0.4957, 0.2078, 0.496, 0.178, 0.4225, 0.1728, 0.4221, 0.2116, 0.4867, 0.1756, 0.4399, 0.1678, 0.4399, 0.1899, 0.4867, 0.1925, 0.4867, 0.1925, 0.4399, 0.1899, 0.4399, 0.2121, 0.4867, 0.2095, 0.5006, 0.1689, 0.502, 0.1431, 0.484, 0.1457, 0.4828, 0.1694, 0.4828, 0.1694, 0.484, 0.1457, 0.465, 0.1452, 0.4652, 0.1694, 0.4473, 0.2063, 0.4455, 0.2313, 0.4637, 0.2299, 0.465, 0.2059, 0.465, 0.2059, 0.4637, 0.2299, 0.4829, 0.2304, 0.4826, 0.206, 0.5014, 0.2635, 0.5012, 0.2325, 0.4829, 0.2304, 0.4809, 0.2627, 0.7504, 0.9044, 0.7504, 0.828, 0.6976, 0.828, 0.6976, 0.9044, 0.5006, 0.1689, 0.4828, 0.1694, 0.4826, 0.206, 0.5011, 0.2073, 0.4828, 0.1694, 0.4652, 0.1694, 0.465, 0.2059, 0.4826, 0.206, 0.4948, 0.1428, 0.472, 0.1397, 0.4725, 0.1719, 0.4956, 0.1736, 0.4956, 0.1736, 0.4725, 0.1719, 0.4727, 0.2055, 0.4955, 0.2039, 0.4738, 0.1388, 0.4507, 0.1374, 0.4543, 0.1679, 0.4747, 0.1682, 0.8201, 0.7994, 0.6758, 0.7931, 0.6872, 0.8356, 0.829, 0.8326, 0.4404, 0.2413, 0.4722, 0.2368, 0.4727, 0.2055, 0.4382, 0.2063, 0.4382, 0.2063, 0.4727, 0.2055, 0.4725, 0.1719, 0.4382, 0.1715, 0.4738, 0.1388, 0.4747, 0.1682, 0.5069, 0.169, 0.5075, 0.1407, 0.4747, 0.1682, 0.474, 0.1965, 0.5062, 0.1972, 0.5069, 0.169, 0.829, 0.8833, 0.6872, 0.8804, 0.6758, 0.9229, 0.8201, 0.9165, 0.5052, 0.1892, 0.4388, 0.191, 0.4388, 0.2079, 0.5052, 0.2097, 0.7078, 0.8597, 0.7035, 0.7791, 0.6614, 0.7736, 0.6662, 0.8591, 0.8294, 0.8605, 0.8313, 0.7726, 0.7923, 0.7723, 0.7905, 0.8605, 0.7794, 0.7791, 0.7794, 0.9112, 0.778, 0.9243, 0.7733, 0.8367, 0.7733, 0.8367, 0.778, 0.9243, 0.777, 0.9346, 0.7714, 0.8405, 0.7871, 0.8725, 0.7551, 0.8521, 0.7404, 0.8605, 0.7491, 0.876, 0.7119, 0.9123, 0.7491, 0.876, 0.7404, 0.8605, 0.6878, 0.8762, 0.7871, 0.9389, 0.7871, 0.8725, 0.7491, 0.876, 0.7119, 0.9123, 0.744, 0.8004, 0.7551, 0.8521, 0.7871, 0.8725, 0.7839, 0.7983, 0.6976, 0.9044, 0.6976, 0.828, 0.6649, 0.8284, 0.6649, 0.9048, 0.783, 0.9048, 0.783, 0.8284, 0.7504, 0.828, 0.7504, 0.9044, 0.8359, 0.9048, 0.8359, 0.8284, 0.783, 0.8284, 0.783, 0.9048, 0.1875, 0.09161, 0.1632, 0.09161, 0.1632, 0.1793, 0.1875, 0.1793, 0.1632, 0.09161, 0.139, 0.09161, 0.139, 0.1793, 0.1632, 0.1793, 0.139, 0.09161, 0.1147, 0.09161, 0.1147, 0.1793, 0.139, 0.1793, 0.1147, 0.09161, 0.0905, 0.09161, 0.0905, 0.1793, 0.1147, 0.1793, 0.0905, 0.09161, 0.06625, 0.09161, 0.06625, 0.1793, 0.0905, 0.1793, 0.2602, 0.09161, 0.236, 0.09161, 0.236, 0.1793, 0.2602, 0.1793, 0.236, 0.2379, 0.2602, 0.2379, 0.2774, 0.2207, 0.2774, 0.1965, 0.2602, 0.1793, 0.236, 0.1793, 0.2188, 0.1965, 0.2188, 0.2207, 0.236, 0.09161, 0.2117, 0.09161, 0.2117, 0.1793, 0.236, 0.1793, 0.2117, 0.09161, 0.1875, 0.09161, 0.1875, 0.1793, 0.2117, 0.1793, 0.2188, 0.05022, 0.2188, 0.07447, 0.236, 0.09161, 0.2602, 0.09161, 0.2774, 0.07447, 0.2774, 0.05022, 0.2602, 0.03307, 0.236, 0.03307, 0.2344, 0.1745, 0.2586, 0.1745, 0.2586, 0.08681, 0.2344, 0.08681, 0.06465, 0.1745, 0.0889, 0.1745, 0.0889, 0.08681, 0.06465, 0.08681, 0.0889, 0.1745, 0.1131, 0.1745, 0.1131, 0.08681, 0.0889, 0.08681, 0.1131, 0.1745, 0.1374, 0.1745, 0.1374, 0.08681, 0.1131, 0.08681, 0.1374, 0.1745, 0.1616, 0.1745, 0.1616, 0.08681, 0.1374, 0.08681, 0.1616, 0.1745, 0.1859, 0.1745, 0.1859, 0.08681, 0.1616, 0.08681, 0.2586, 0.08681, 0.2758, 0.06967, 0.2758, 0.04542, 0.2586, 0.02827, 0.2344, 0.02827, 0.2172, 0.04542, 0.2172, 0.06967, 0.2344, 0.08681, 0.1859, 0.1745, 0.2101, 0.1745, 0.2101, 0.08681, 0.1859, 0.08681, 0.2101, 0.1745, 0.2344, 0.1745, 0.2344, 0.08681, 0.2101, 0.08681, 0.2344, 0.1745, 0.2172, 0.1917, 0.2172, 0.2159, 0.2344, 0.2331, 0.2586, 0.2331, 0.2758, 0.2159, 0.2758, 0.1917, 0.2586, 0.1745, 0.8313, 0.9487, 0.8294, 0.8605, 0.7905, 0.8605, 0.7927, 0.9491, 0.7016, 0.9401, 0.7078, 0.8597, 0.6662, 0.8591, 0.6569, 0.9444, 0.7927, 0.9491, 0.7905, 0.8605, 0.7479, 0.8602, 0.7488, 0.9414, 0.7488, 0.9414, 0.7479, 0.8602, 0.7078, 0.8597, 0.7016, 0.9401, 0.4847, 0.1817, 0.4818, 0.2063, 0.4501, 0.1995, 0.4536, 0.1803, 0.4847, 0.1584, 0.4847, 0.1817, 0.4536, 0.1803, 0.4509, 0.1584, 0.3489, 0.8756, 0.2962, 0.8984, 0.2832, 0.8346, 0.3329, 0.8274, 0.2391, 0.909, 0.1641, 0.9039, 0.1732, 0.8376, 0.2346, 0.8384, 0.1197, 0.8863, 0.06692, 0.8547, 0.07719, 0.8262, 0.1335, 0.8342, 0.3977, 0.844, 0.3489, 0.8756, 0.3329, 0.8274, 0.3874, 0.8165, 0.2962, 0.8984, 0.2391, 0.909, 0.2346, 0.8384, 0.2832, 0.8346, 0.1641, 0.9039, 0.1197, 0.8863, 0.1335, 0.8342, 0.1732, 0.8376, 0.4867, 0.1033, 0.4867, 0.1355, 0.4542, 0.1355, 0.4542, 0.1033, 0.3874, 0.8165, 0.3329, 0.8274, 0.3312, 0.7787, 0.3875, 0.7867, 0.2832, 0.8346, 0.2346, 0.8384, 0.2311, 0.7746, 0.2802, 0.7747, 0.1732, 0.8376, 0.1335, 0.8342, 0.1318, 0.7853, 0.17, 0.7791, 0.4818, 0.2063, 0.4745, 0.2312, 0.4399, 0.2192, 0.4501, 0.1995, 0.3329, 0.8274, 0.2832, 0.8346, 0.2802, 0.7747, 0.3312, 0.7787, 0.2346, 0.8384, 0.1732, 0.8376, 0.17, 0.7791, 0.2311, 0.7746, 0.1335, 0.8342, 0.07719, 0.8262, 0.07726, 0.7966, 0.1318, 0.7853, 0.2802, 0.7747, 0.2311, 0.7746, 0.2277, 0.7033, 0.2869, 0.7077, 0.17, 0.7791, 0.1318, 0.7853, 0.1153, 0.7374, 0.1546, 0.717, 0.3312, 0.7787, 0.2802, 0.7747, 0.2869, 0.7077, 0.3444, 0.7265, 0.2311, 0.7746, 0.17, 0.7791, 0.1546, 0.717, 0.2277, 0.7033, 0.1318, 0.7853, 0.07726, 0.7966, 0.06679, 0.7693, 0.1153, 0.7374, 0.3875, 0.7867, 0.3312, 0.7787, 0.3444, 0.7265, 0.3977, 0.7578, 0.4867, 0.1355, 0.4867, 0.1677, 0.4542, 0.1677, 0.4542, 0.1355, 0.4867, 0.1677, 0.4867, 0.1999, 0.4542, 0.1999, 0.4542, 0.1677, 0.4211, 0.177, 0.4833, 0.177, 0.4294, 0.2081, 0.4294, 0.2081, 0.4833, 0.177, 0.4522, 0.2309, 0.4522, 0.2309, 0.4833, 0.177, 0.4833, 0.2392, 0.4617, 0.2386, 0.4673, 0.2177, 0.5036, 0.2386, 0.4673, 0.2177, 0.4826, 0.2023, 0.5036, 0.2386, 0.4826, 0.2023, 0.5036, 0.1967, 0.5036, 0.2386, 0.5092, 0.1879, 0.5092, 0.2298, 0.4883, 0.1936, 0.4883, 0.1936, 0.5092, 0.2298, 0.473, 0.2089, 0.473, 0.2089, 0.5092, 0.2298, 0.4673, 0.2298, 0.4696, 0.2767, 0.4696, 0.255, 0.4802, 0.255, 0.4802, 0.2767, 0.4696, 0.2333, 0.4696, 0.2117, 0.4802, 0.2117, 0.4802, 0.2333, 0.4696, 0.255, 0.4696, 0.2333, 0.4802, 0.2333, 0.4802, 0.255, 0.4677, 0.2053, 0.4703, 0.2053, 0.4703, 0.2377, 0.4677, 0.2377, 0.473, 0.2053, 0.4757, 0.2053, 0.4757, 0.2377, 0.473, 0.2377, 0.4703, 0.2053, 0.473, 0.2053, 0.473, 0.2377, 0.4703, 0.2377, 0.4166, 0.1442, 0.4503, 0.1414, 0.455, 0.1878, 0.4205, 0.1897, 0.4203, 0.2175, 0.4542, 0.2181, 0.4543, 0.2337, 0.42, 0.2328, 0.42, 0.2328, 0.4543, 0.2337, 0.4492, 0.2787, 0.4174, 0.2763, 0.4651, 0.3314, 0.4243, 0.2466, 0.4772, 0.2334, 0.5085, 0.2983, 0.4217, 0.1838, 0.419, 0.1552, 0.4785, 0.1588, 0.4753, 0.1853, 0.419, 0.1552, 0.4302, 0.06412, 0.479, 0.07848, 0.4785, 0.1588, 0.5032, 0.1274, 0.4867, 0.1756, 0.4399, 0.1678, 0.4615, 0.1049, 0.4867, 0.2095, 0.4867, 0.2264, 0.4399, 0.2342, 0.4399, 0.2121, 0.4867, 0.2264, 0.5032, 0.2746, 0.4615, 0.2971, 0.4399, 0.2342, 0.4116, 0.1826, 0.4509, 0.1584, 0.4536, 0.1803, 0.4116, 0.1826, 0.4536, 0.1803, 0.4501, 0.1995, 0.4116, 0.1826, 0.4501, 0.1995, 0.4399, 0.2192, 0.4652, 0.1694, 0.465, 0.2059, 0.4473, 0.2063, 0.4466, 0.168, 0.5528, 0.1735, 0.5522, 0.2045, 0.5011, 0.2073, 0.5006, 0.1689, 0.4466, 0.168, 0.4473, 0.2063, 0.3958, 0.2039, 0.3952, 0.1729, 0.474, 0.1965, 0.5062, 0.1972, 0.5064, 0.2252, 0.471, 0.2275, 0.4912, 0.05248, 0.521, 0.05788, 0.5075, 0.1407, 0.4738, 0.1388, 0.471, 0.2275, 0.5064, 0.2252, 0.521, 0.3153, 0.4868, 0.3208, 0.4382, 0.1715, 0.439, 0.1369, 0.472, 0.1397, 0.4725, 0.1719, 0.4642, 0.338, 0.4404, 0.2413, 0.4722, 0.2368, 0.4965, 0.3301, 0.439, 0.1369, 0.4613, 0.03494, 0.4972, 0.0435, 0.472, 0.1397, 0.5179, 0.0554, 0.4948, 0.1428, 0.472, 0.1397, 0.4972, 0.0435, 0.4912, 0.05248, 0.4738, 0.1388, 0.4507, 0.1374, 0.4723, 0.04272, 0.474, 0.1965, 0.471, 0.2275, 0.4465, 0.2273, 0.4525, 0.1953, 0.4941, 0.2338, 0.5179, 0.3178, 0.4965, 0.3301, 0.4722, 0.2368, 0.471, 0.2275, 0.4868, 0.3208, 0.4645, 0.3311, 0.4465, 0.2273, 0.4955, 0.2039, 0.4941, 0.2338, 0.4722, 0.2368, 0.4727, 0.2055, 0.465, 0.2606, 0.4461, 0.2614, 0.4455, 0.2313, 0.4637, 0.2299, 0.5615, 0.2615, 0.5014, 0.2635, 0.5012, 0.2325, 0.5604, 0.229, 0.4461, 0.2614, 0.3862, 0.2589, 0.3883, 0.2254, 0.4455, 0.2313, 0.4826, 0.206, 0.5011, 0.2073, 0.5012, 0.2325, 0.4829, 0.2304, 0.3958, 0.2039, 0.4473, 0.2063, 0.4455, 0.2313, 0.3883, 0.2254, 0.5528, 0.1735, 0.5006, 0.1689, 0.502, 0.1431, 0.5615, 0.1521, 0.4652, 0.1694, 0.4466, 0.168, 0.447, 0.1418, 0.465, 0.1452, 0.5011, 0.2073, 0.5522, 0.2045, 0.5604, 0.229, 0.5012, 0.2325, 0.4466, 0.168, 0.3952, 0.1729, 0.3856, 0.15, 0.447, 0.1418, 0.5308, 0.3173, 0.4677, 0.3596, 0.422, 0.2511, 0.4946, 0.237, 0.496, 0.178, 0.4225, 0.1728, 0.4232, 0.1333, 0.4952, 0.1488, 0.4952, 0.1488, 0.4232, 0.1333, 0.4696, 0.02715, 0.5312, 0.06891, 0.4818, 0.1852, 0.4903, 0.2511, 0.4651, 0.2615, 0.4547, 0.1816, 0.5545, 0.08796, 0.5242, 0.1547, 0.4952, 0.1488, 0.5312, 0.06891, 0.5236, 0.2312, 0.5545, 0.2979, 0.5308, 0.3173, 0.4946, 0.237, 0.5098, 0.1606, 0.4976, 0.2555, 0.4587, 0.2607, 0.4736, 0.1457, 0.5249, 0.2067, 0.5236, 0.2312, 0.4946, 0.237, 0.4957, 0.2078, 0.4903, 0.1648, 0.4818, 0.1852, 0.4547, 0.1816, 0.4651, 0.1568, 0.4716, 0.02715, 0.541, 0.05332, 0.5207, 0.1487, 0.4628, 0.14, 0.4588, 0.2155, 0.522, 0.2095, 0.5226, 0.2399, 0.466, 0.2506, 0.466, 0.2506, 0.5226, 0.2399, 0.541, 0.3273, 0.4831, 0.3534, 0.4753, 0.1853, 0.4785, 0.1588, 0.5085, 0.1632, 0.5004, 0.1889, 0.4469, 0.3495, 0.4322, 0.2562, 0.466, 0.2506, 0.4831, 0.3534, 0.4785, 0.1588, 0.479, 0.07848, 0.5077, 0.07055, 0.5085, 0.1632, 0.4282, 0.1376, 0.4289, 0.03625, 0.4716, 0.02715, 0.4628, 0.14, 0.4205, 0.1704, 0.4282, 0.1376, 0.4628, 0.14, 0.4579, 0.1758, 0.5016, 0.1362, 0.4981, 0.1859, 0.4698, 0.1874, 0.4662, 0.1358, 0.5002, 0.22, 0.4972, 0.2355, 0.4691, 0.235, 0.4685, 0.2191, 0.4972, 0.2355, 0.4974, 0.2863, 0.4625, 0.2841, 0.4691, 0.235, 0.4544, 0.2034, 0.455, 0.1878, 0.4698, 0.1874, 0.4687, 0.2028, 0.516, 0.1412, 0.5128, 0.1856, 0.4981, 0.1859, 0.5016, 0.1362, 0.455, 0.1878, 0.4503, 0.1414, 0.4662, 0.1358, 0.4698, 0.1874, 0.5147, 0.2222, 0.5112, 0.2365, 0.4972, 0.2355, 0.5002, 0.22, 0.4492, 0.2787, 0.4543, 0.2337, 0.4691, 0.235, 0.4625, 0.2841, 0.5112, 0.2365, 0.5133, 0.2817, 0.4974, 0.2863, 0.4972, 0.2355, 0.485, 0.143, 0.4755, 0.2162, 0.4473, 0.22, 0.4587, 0.1322, 0.5128, 0.1856, 0.516, 0.2009, 0.5004, 0.2028, 0.4981, 0.1859, 0.7528, 0.798, 0.7794, 0.7791, 0.7794, 0.9112, 0.7734, 0.9138, 0.4543, 0.2337, 0.4542, 0.2181, 0.4685, 0.2191, 0.4691, 0.235, 0.4542, 0.2181, 0.4544, 0.2034, 0.4687, 0.2028, 0.4685, 0.2191, 0.4981, 0.1859, 0.5004, 0.2028, 0.4687, 0.2028, 0.4698, 0.1874, 0.5004, 0.2028, 0.5002, 0.22, 0.4685, 0.2191, 0.4687, 0.2028, 0.4205, 0.1897, 0.455, 0.1878, 0.4544, 0.2034, 0.421, 0.204, 0.6878, 0.8762, 0.744, 0.8004, 0.7551, 0.8521, 0.7404, 0.8605, 0.4322, 0.2562, 0.4218, 0.224, 0.4588, 0.2155, 0.466, 0.2506, 0.7479, 0.8602, 0.7078, 0.8597, 0.7035, 0.7791, 0.7507, 0.7789, 0.4755, 0.2162, 0.485, 0.2389, 0.4587, 0.2472, 0.4473, 0.22, 0.7714, 0.8405, 0.7528, 0.798, 0.7734, 0.9138, 0.777, 0.9346, 0.4628, 0.14, 0.5207, 0.1487, 0.5213, 0.1791, 0.4579, 0.1758, 0.4579, 0.1758, 0.5213, 0.1791, 0.522, 0.2095, 0.4588, 0.2155, 0.4243, 0.2466, 0.423, 0.2152, 0.4762, 0.2094, 0.4772, 0.2334, 0.423, 0.2152, 0.4217, 0.1838, 0.4753, 0.1853, 0.4762, 0.2094, 0.4976, 0.2555, 0.5098, 0.2849, 0.4736, 0.2963, 0.4587, 0.2607, 0.7905, 0.8605, 0.7479, 0.8602, 0.7507, 0.7789, 0.7923, 0.7723, 0.5242, 0.1547, 0.5253, 0.1793, 0.496, 0.178, 0.4952, 0.1488, 0.829, 0.8326, 0.829, 0.8833, 0.6872, 0.8804, 0.6872, 0.8356, 0.4946, 0.237, 0.422, 0.2511, 0.4221, 0.2116, 0.4957, 0.2078, 0.4957, 0.2078, 0.4221, 0.2116, 0.4225, 0.1728, 0.496, 0.178, 0.4867, 0.1756, 0.4867, 0.1925, 0.4399, 0.1899, 0.4399, 0.1678, 0.4867, 0.1925, 0.4867, 0.2095, 0.4399, 0.2121, 0.4399, 0.1899, 0.5006, 0.1689, 0.4828, 0.1694, 0.484, 0.1457, 0.502, 0.1431, 0.4828, 0.1694, 0.4652, 0.1694, 0.465, 0.1452, 0.484, 0.1457, 0.4473, 0.2063, 0.465, 0.2059, 0.4637, 0.2299, 0.4455, 0.2313, 0.465, 0.2059, 0.4826, 0.206, 0.4829, 0.2304, 0.4637, 0.2299, 0.5014, 0.2635, 0.4809, 0.2627, 0.4829, 0.2304, 0.5012, 0.2325, 0.7504, 0.9044, 0.6976, 0.9044, 0.6976, 0.828, 0.7504, 0.828, 0.5006, 0.1689, 0.5011, 0.2073, 0.4826, 0.206, 0.4828, 0.1694, 0.4828, 0.1694, 0.4826, 0.206, 0.465, 0.2059, 0.4652, 0.1694, 0.4948, 0.1428, 0.4956, 0.1736, 0.4725, 0.1719, 0.472, 0.1397, 0.4956, 0.1736, 0.4955, 0.2039, 0.4727, 0.2055, 0.4725, 0.1719, 0.4738, 0.1388, 0.4747, 0.1682, 0.4543, 0.1679, 0.4507, 0.1374, 0.8201, 0.7994, 0.829, 0.8326, 0.6872, 0.8356, 0.6758, 0.7931, 0.4404, 0.2413, 0.4382, 0.2063, 0.4727, 0.2055, 0.4722, 0.2368, 0.4382, 0.2063, 0.4382, 0.1715, 0.4725, 0.1719, 0.4727, 0.2055, 0.4738, 0.1388, 0.5075, 0.1407, 0.5069, 0.169, 0.4747, 0.1682, 0.4747, 0.1682, 0.5069, 0.169, 0.5062, 0.1972, 0.474, 0.1965, 0.829, 0.8833, 0.8201, 0.9165, 0.6758, 0.9229, 0.6872, 0.8804, 0.5052, 0.1892, 0.5052, 0.2097, 0.4388, 0.2079, 0.4388, 0.191, 0.7078, 0.8597, 0.6662, 0.8591, 0.6614, 0.7736, 0.7035, 0.7791, 0.8294, 0.8605, 0.7905, 0.8605, 0.7923, 0.7723, 0.8313, 0.7726, 0.7794, 0.7791, 0.7733, 0.8367, 0.778, 0.9243, 0.7794, 0.9112, 0.7733, 0.8367, 0.7714, 0.8405, 0.777, 0.9346, 0.778, 0.9243, 0.7871, 0.8725, 0.7491, 0.876, 0.7404, 0.8605, 0.7551, 0.8521, 0.7119, 0.9123, 0.6878, 0.8762, 0.7404, 0.8605, 0.7491, 0.876, 0.7871, 0.9389, 0.7119, 0.9123, 0.7491, 0.876, 0.7871, 0.8725, 0.744, 0.8004, 0.7839, 0.7983, 0.7871, 0.8725, 0.7551, 0.8521, 0.6976, 0.9044, 0.6649, 0.9048, 0.6649, 0.8284, 0.6976, 0.828, 0.783, 0.9048, 0.7504, 0.9044, 0.7504, 0.828, 0.783, 0.8284, 0.8359, 0.9048, 0.783, 0.9048, 0.783, 0.8284, 0.8359, 0.8284, 0.1875, 0.09161, 0.1875, 0.1793, 0.1632, 0.1793, 0.1632, 0.09161, 0.1632, 0.09161, 0.1632, 0.1793, 0.139, 0.1793, 0.139, 0.09161, 0.139, 0.09161, 0.139, 0.1793, 0.1147, 0.1793, 0.1147, 0.09161, 0.1147, 0.09161, 0.1147, 0.1793, 0.0905, 0.1793, 0.0905, 0.09161, 0.0905, 0.09161, 0.0905, 0.1793, 0.06625, 0.1793, 0.06625, 0.09161, 0.2602, 0.09161, 0.2602, 0.1793, 0.236, 0.1793, 0.236, 0.09161, 0.236, 0.2379, 0.2188, 0.2207, 0.2188, 0.1965, 0.236, 0.1793, 0.2602, 0.1793, 0.2774, 0.1965, 0.2774, 0.2207, 0.2602, 0.2379, 0.236, 0.09161, 0.236, 0.1793, 0.2117, 0.1793, 0.2117, 0.09161, 0.2117, 0.09161, 0.2117, 0.1793, 0.1875, 0.1793, 0.1875, 0.09161, 0.2188, 0.05022, 0.236, 0.03307, 0.2602, 0.03307, 0.2774, 0.05022, 0.2774, 0.07447, 0.2602, 0.09161, 0.236, 0.09161, 0.2188, 0.07447, 0.2344, 0.1745, 0.2344, 0.08681, 0.2586, 0.08681, 0.2586, 0.1745, 0.06465, 0.1745, 0.06465, 0.08681, 0.0889, 0.08681, 0.0889, 0.1745, 0.0889, 0.1745, 0.0889, 0.08681, 0.1131, 0.08681, 0.1131, 0.1745, 0.1131, 0.1745, 0.1131, 0.08681, 0.1374, 0.08681, 0.1374, 0.1745, 0.1374, 0.1745, 0.1374, 0.08681, 0.1616, 0.08681, 0.1616, 0.1745, 0.1616, 0.1745, 0.1616, 0.08681, 0.1859, 0.08681, 0.1859, 0.1745, 0.2586, 0.08681, 0.2344, 0.08681, 0.2172, 0.06967, 0.2172, 0.04542, 0.2344, 0.02827, 0.2586, 0.02827, 0.2758, 0.04542, 0.2758, 0.06967, 0.1859, 0.1745, 0.1859, 0.08681, 0.2101, 0.08681, 0.2101, 0.1745, 0.2101, 0.1745, 0.2101, 0.08681, 0.2344, 0.08681, 0.2344, 0.1745, 0.2344, 0.1745, 0.2586, 0.1745, 0.2758, 0.1917, 0.2758, 0.2159, 0.2586, 0.2331, 0.2344, 0.2331, 0.2172, 0.2159, 0.2172, 0.1917, 0.8313, 0.9487, 0.7927, 0.9491, 0.7905, 0.8605, 0.8294, 0.8605, 0.7016, 0.9401, 0.6569, 0.9444, 0.6662, 0.8591, 0.7078, 0.8597, 0.7927, 0.9491, 0.7488, 0.9414, 0.7479, 0.8602, 0.7905, 0.8605, 0.7488, 0.9414, 0.7016, 0.9401, 0.7078, 0.8597, 0.7479, 0.8602, 0.4906, 0.1127, 0.4541, 0.1127, 0.4541, 0.07382, 0.4906, 0.07382, 0.4906, 0.3848, 0.4541, 0.3848, 0.4541, 0.3459, 0.4906, 0.3459, 0.4906, 0.3459, 0.4541, 0.3459, 0.4541, 0.3071, 0.4906, 0.3071, 0.4906, 0.3071, 0.4541, 0.3071, 0.4541, 0.2682, 0.4906, 0.2682, 0.4906, 0.2682, 0.4541, 0.2682, 0.4541, 0.2293, 0.4906, 0.2293, 0.4906, 0.2293, 0.4541, 0.2293, 0.4541, 0.1904, 0.4906, 0.1904, 0.9469, 0.3156, 0.9002, 0.3623, 0.8341, 0.3623, 0.7874, 0.3156, 0.7874, 0.2495, 0.8341, 0.2029, 0.9002, 0.2029, 0.9469, 0.2495, 0.4906, 0.1904, 0.4541, 0.1904, 0.4541, 0.1516, 0.4906, 0.1516, 0.4906, 0.1516, 0.4541, 0.1516, 0.4541, 0.1127, 0.4906, 0.1127, 0.4536, 0.2884, 0.5267, 0.2884, 0.5371, 0.3135, 0.4433, 0.3135, 0.5267, 0.2884, 0.5784, 0.2368, 0.6034, 0.2471, 0.5371, 0.3135, 0.5784, 0.2368, 0.5784, 0.1637, 0.6034, 0.1533, 0.6034, 0.2471, 0.5784, 0.1637, 0.5267, 0.112, 0.5371, 0.08699, 0.6034, 0.1533, 0.5267, 0.112, 0.4536, 0.112, 0.4433, 0.08699, 0.5371, 0.08699, 0.4536, 0.112, 0.402, 0.1637, 0.3769, 0.1533, 0.4433, 0.08699, 0.402, 0.1637, 0.402, 0.2368, 0.3769, 0.2471, 0.3769, 0.1533, 0.402, 0.2368, 0.4536, 0.2884, 0.4433, 0.3135, 0.3769, 0.2471, 0.4906, 0.1127, 0.4906, 0.07382, 0.4541, 0.07382, 0.4541, 0.1127, 0.4906, 0.3848, 0.4906, 0.3459, 0.4541, 0.3459, 0.4541, 0.3848, 0.4906, 0.3459, 0.4906, 0.3071, 0.4541, 0.3071, 0.4541, 0.3459, 0.4906, 0.3071, 0.4906, 0.2682, 0.4541, 0.2682, 0.4541, 0.3071, 0.4906, 0.2682, 0.4906, 0.2293, 0.4541, 0.2293, 0.4541, 0.2682, 0.4906, 0.2293, 0.4906, 0.1904, 0.4541, 0.1904, 0.4541, 0.2293, 0.9469, 0.3156, 0.9469, 0.2495, 0.9002, 0.2029, 0.8341, 0.2029, 0.7874, 0.2495, 0.7874, 0.3156, 0.8341, 0.3623, 0.9002, 0.3623, 0.4906, 0.1904, 0.4906, 0.1516, 0.4541, 0.1516, 0.4541, 0.1904, 0.4906, 0.1516, 0.4906, 0.1127, 0.4541, 0.1127, 0.4541, 0.1516, 0.4536, 0.2884, 0.4433, 0.3135, 0.5371, 0.3135, 0.5267, 0.2884, 0.5267, 0.2884, 0.5371, 0.3135, 0.6034, 0.2471, 0.5784, 0.2368, 0.5784, 0.2368, 0.6034, 0.2471, 0.6034, 0.1533, 0.5784, 0.1637, 0.5784, 0.1637, 0.6034, 0.1533, 0.5371, 0.08699, 0.5267, 0.112, 0.5267, 0.112, 0.5371, 0.08699, 0.4433, 0.08699, 0.4536, 0.112, 0.4536, 0.112, 0.4433, 0.08699, 0.3769, 0.1533, 0.402, 0.1637, 0.402, 0.1637, 0.3769, 0.1533, 0.3769, 0.2471, 0.402, 0.2368, 0.402, 0.2368, 0.3769, 0.2471, 0.4433, 0.3135, 0.4536, 0.2884, 0.4906, 0.1127, 0.4541, 0.1127, 0.4541, 0.07382, 0.4906, 0.07382, 0.4906, 0.3848, 0.4541, 0.3848, 0.4541, 0.3459, 0.4906, 0.3459, 0.4906, 0.3459, 0.4541, 0.3459, 0.4541, 0.3071, 0.4906, 0.3071, 0.4906, 0.3071, 0.4541, 0.3071, 0.4541, 0.2682, 0.4906, 0.2682, 0.4906, 0.2682, 0.4541, 0.2682, 0.4541, 0.2293, 0.4906, 0.2293, 0.4906, 0.2293, 0.4541, 0.2293, 0.4541, 0.1904, 0.4906, 0.1904, 0.9469, 0.3156, 0.9002, 0.3623, 0.8341, 0.3623, 0.7874, 0.3156, 0.7874, 0.2495, 0.8341, 0.2029, 0.9002, 0.2029, 0.9469, 0.2495, 0.4906, 0.1904, 0.4541, 0.1904, 0.4541, 0.1516, 0.4906, 0.1516, 0.4906, 0.1516, 0.4541, 0.1516, 0.4541, 0.1127, 0.4906, 0.1127, 0.4536, 0.2884, 0.5267, 0.2884, 0.5371, 0.3135, 0.4433, 0.3135, 0.5267, 0.2884, 0.5784, 0.2368, 0.6034, 0.2471, 0.5371, 0.3135, 0.5784, 0.2368, 0.5784, 0.1637, 0.6034, 0.1533, 0.6034, 0.2471, 0.5784, 0.1637, 0.5267, 0.112, 0.5371, 0.08699, 0.6034, 0.1533, 0.5267, 0.112, 0.4536, 0.112, 0.4433, 0.08699, 0.5371, 0.08699, 0.4536, 0.112, 0.402, 0.1637, 0.3769, 0.1533, 0.4433, 0.08699, 0.402, 0.1637, 0.402, 0.2368, 0.3769, 0.2471, 0.3769, 0.1533, 0.402, 0.2368, 0.4536, 0.2884, 0.4433, 0.3135, 0.3769, 0.2471, 0.4906, 0.1127, 0.4906, 0.07382, 0.4541, 0.07382, 0.4541, 0.1127, 0.4906, 0.3848, 0.4906, 0.3459, 0.4541, 0.3459, 0.4541, 0.3848, 0.4906, 0.3459, 0.4906, 0.3071, 0.4541, 0.3071, 0.4541, 0.3459, 0.4906, 0.3071, 0.4906, 0.2682, 0.4541, 0.2682, 0.4541, 0.3071, 0.4906, 0.2682, 0.4906, 0.2293, 0.4541, 0.2293, 0.4541, 0.2682, 0.4906, 0.2293, 0.4906, 0.1904, 0.4541, 0.1904, 0.4541, 0.2293, 0.9469, 0.3156, 0.9469, 0.2495, 0.9002, 0.2029, 0.8341, 0.2029, 0.7874, 0.2495, 0.7874, 0.3156, 0.8341, 0.3623, 0.9002, 0.3623, 0.4906, 0.1904, 0.4906, 0.1516, 0.4541, 0.1516, 0.4541, 0.1904, 0.4906, 0.1516, 0.4906, 0.1127, 0.4541, 0.1127, 0.4541, 0.1516, 0.4536, 0.2884, 0.4433, 0.3135, 0.5371, 0.3135, 0.5267, 0.2884, 0.5267, 0.2884, 0.5371, 0.3135, 0.6034, 0.2471, 0.5784, 0.2368, 0.5784, 0.2368, 0.6034, 0.2471, 0.6034, 0.1533, 0.5784, 0.1637, 0.5784, 0.1637, 0.6034, 0.1533, 0.5371, 0.08699, 0.5267, 0.112, 0.5267, 0.112, 0.5371, 0.08699, 0.4433, 0.08699, 0.4536, 0.112, 0.4536, 0.112, 0.4433, 0.08699, 0.3769, 0.1533, 0.402, 0.1637, 0.402, 0.1637, 0.3769, 0.1533, 0.3769, 0.2471, 0.402, 0.2368, 0.402, 0.2368, 0.3769, 0.2471, 0.4433, 0.3135, 0.4536, 0.2884])
me_sphere.materials.append(mat_diving_bell)
me_sphere.update()

# ---- objects
ob_sphere = bpy.data.objects.new('Sphere', me_sphere)

# ---- transforms, parenting, visibility, modifiers, constraints
ob_sphere.location = (0.0, 0.0, 0.0)

# ---- collection membership
col_collection.objects.link(ob_sphere)

# ---- scene / render settings (as saved in the file)
scene.frame_start = 1; scene.frame_end = 250; scene.frame_set(1)
scene.render.engine = 'BLENDER_EEVEE_NEXT'
scene.cycles.sampling_pattern = 'TABULATED_SOBOL'
scene.cycles.use_light_tree = False
scene.view_settings.view_transform = 'Filmic'
bpy.context.view_layer.update()

# ---- added for rendering (the .blend has no active camera and no usable light): camera, sun
cam_auto = bpy.data.cameras.new('AutoCamera')
cam_auto.lens = 50.0
cam_auto.sensor_width = 36.0
cam_auto.clip_end = 1000.0
ob_auto_camera = bpy.data.objects.new('AutoCamera', cam_auto)
scene.collection.objects.link(ob_auto_camera)
ob_auto_camera.location = (6.63287, -7.95944, 7.33918)
ob_auto_camera.rotation_euler = (1.09748, -7.21219e-08, 0.694738)
scene.camera = ob_auto_camera
light_auto_sun = bpy.data.lights.new('AutoSun', 'SUN')
light_auto_sun.energy = 3.0
light_auto_sun.angle = 0.0523599
ob_auto_sun = bpy.data.objects.new('AutoSun', light_auto_sun)
scene.collection.objects.link(ob_auto_sun)
ob_auto_sun.rotation_euler = (0.872665, 0.174533, 0.523599)
bpy.context.view_layer.update()
